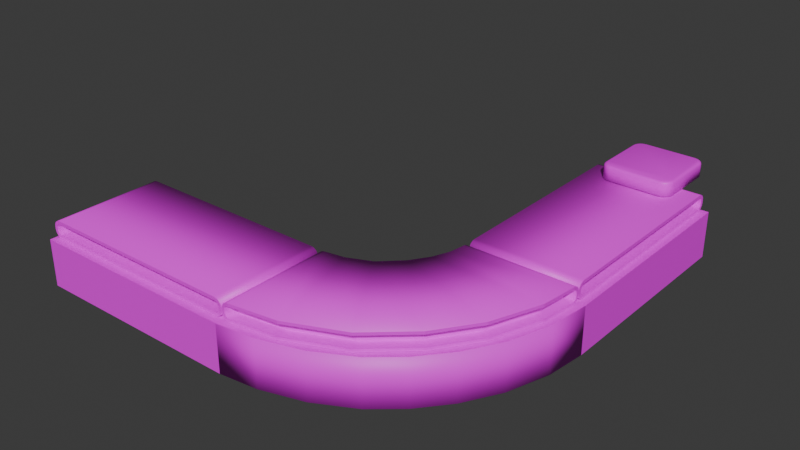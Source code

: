 # Source: color_block_arrow_blend.blend  (saved by Blender 4.3.34; exported with 4.5.12 LTS)
import bpy
from mathutils import Matrix  # noqa: F401  (used for matrix-valued properties, if any)

bpy.ops.wm.read_factory_settings(use_empty=True)
scene = bpy.context.scene
scene.name = 'Scene'

# ---- collections
col_collection = bpy.data.collections.new('Collection'); scene.collection.children.link(col_collection)

# ---- images (referenced by path relative to the original .blend; pixels are not part of the script)
import os
ASSET_DIR = os.environ.get("B2B_ASSET_DIR", "")  # directory of the original .blend (textures are referenced by path, not embedded)
HERE = os.path.dirname(os.path.abspath(__file__))  # packed textures are extracted next to this script under _unpacked/

def load_image(name, relpath, width, height, colorspace="sRGB"):
    """Load a texture the original file referenced (path relative to the .blend, or extracted next to this script)."""
    p = next((c for c in (os.path.join(HERE, relpath), os.path.join(ASSET_DIR, relpath)) if relpath and os.path.exists(c)), "")
    if p:
        img = bpy.data.images.load(p, check_existing=True)
        img.name = name
    else:  # same state as the original file: an image datablock whose file is absent (Cycles renders it pink)
        img = bpy.data.images.new(name, width, height)
        img.source = "FILE"
        img.filepath = "//" + (relpath or name)
    img.colorspace_settings.name = colorspace
    return img
img_arrowtile_basic_png = load_image('ArrowTile_Basic.png', 'ArrowTile_Basic.png', 1024, 1024, 'sRGB')
img_conveyorbelt_tex_1_png = load_image('ConveyorBelt_tex_1.png', 'ConveyorBelt_tex_1.png', 1024, 1024, 'sRGB')

# ---- materials (node trees are filled in below, after node groups)
mat_tile = bpy.data.materials.new('Tile')
mat_tile.alpha_threshold = 0.0
mat_tile.roughness = 0.5
mat_tile.line_color = (0.0, 0.0, 0.0, 1.0)
mat_conveyorbelt = bpy.data.materials.new('ConveyorBelt')

# ---- material node trees
mat_tile.use_nodes = True; mat_tile.node_tree.nodes.clear()
_N = mat_tile.node_tree.nodes; _L = mat_tile.node_tree.links
n0 = _N.new('ShaderNodeOutputMaterial'); n0.name = 'Material Output'; n0.location = (300, 300)
n1 = _N.new('ShaderNodeBsdfPrincipled'); n1.name = 'Principled BSDF'; n1.location = (10, 300)
n1.inputs[3].default_value = 1.45
n2 = _N.new('ShaderNodeTexImage'); n2.name = 'Image Texture'; n2.location = (-280, 260)
n2.image = img_arrowtile_basic_png
_L.new(n1.outputs[0], n0.inputs[0])
_L.new(n2.outputs[0], n1.inputs[0])
n0.is_active_output = True
mat_conveyorbelt.use_nodes = True; mat_conveyorbelt.node_tree.nodes.clear()
_N = mat_conveyorbelt.node_tree.nodes; _L = mat_conveyorbelt.node_tree.links
n0 = _N.new('ShaderNodeBsdfPrincipled'); n0.name = 'Principled BSDF'; n0.location = (10, 300)
n1 = _N.new('ShaderNodeOutputMaterial'); n1.name = 'Material Output'; n1.location = (300, 300)
n2 = _N.new('ShaderNodeTexImage'); n2.name = 'Image Texture'; n2.location = (-280, 260)
n2.image = img_conveyorbelt_tex_1_png
_L.new(n0.outputs[0], n1.inputs[0])
_L.new(n2.outputs[0], n0.inputs[0])
n1.is_active_output = True

# ---- world
world_world = bpy.data.worlds.new('World'); scene.world = world_world
world_world.use_nodes = True; world_world.node_tree.nodes.clear()
_N = world_world.node_tree.nodes; _L = world_world.node_tree.links
n0 = _N.new('ShaderNodeOutputWorld'); n0.name = 'World Output'; n0.location = (300, 300)
n1 = _N.new('ShaderNodeBackground'); n1.name = 'Background'; n1.location = (10, 300)
n1.inputs[0].default_value = (0.05088, 0.05088, 0.05088, 1.0)
_L.new(n1.outputs[0], n0.inputs[0])
n0.is_active_output = True
world_world.color = (0.05088, 0.05088, 0.05088)
world_world.sun_shadow_jitter_overblur = 0.0

# ---- meshes
me_arrowtile = bpy.data.meshes.new('ArrowTile')
me_arrowtile.from_pydata([(0.6937, -0.9194, 0.2335), (0.9194, -0.6937, 0.2335), (0.7675, -0.9078, 0.2335), (0.8284, -0.8767, 0.2335), (0.8767, -0.8284, 0.2335), (0.9078, -0.7675, 0.2335), (1.0, -0.7, -0.1695), (0.7, -1.0, -0.1695), (0.9853, -0.7927, -0.1695), (0.9427, -0.8763, -0.1695), (0.8763, -0.9427, -0.1695), (0.7927, -0.9853, -0.1695), (-0.9194, -0.6937, 0.2335), (-0.6937, -0.9194, 0.2335), (-0.9078, -0.7675, 0.2335), (-0.8767, -0.8284, 0.2335), (-0.8284, -0.8767, 0.2335), (-0.7675, -0.9078, 0.2335), (-0.7, -1.0, -0.1695), (-1.0, -0.7, -0.1695), (-0.7927, -0.9853, -0.1695), (-0.8763, -0.9427, -0.1695), (-0.9427, -0.8763, -0.1695), (-0.9853, -0.7927, -0.1695), (0.9194, 0.6937, 0.2335), (0.6937, 0.9194, 0.2335), (0.9078, 0.7675, 0.2335), (0.8767, 0.8284, 0.2335), (0.8284, 0.8767, 0.2335), (0.7675, 0.9078, 0.2335), (0.7, 1.0, -0.1695), (1.0, 0.7, -0.1695), (0.7927, 0.9853, -0.1695), (0.8763, 0.9427, -0.1695), (0.9427, 0.8763, -0.1695), (0.9853, 0.7927, -0.1695), (-0.6937, 0.9194, 0.2335), (-0.9194, 0.6937, 0.2335), (-0.7675, 0.9078, 0.2335), (-0.8284, 0.8767, 0.2335), (-0.8767, 0.8284, 0.2335), (-0.9078, 0.7675, 0.2335), (-1.0, 0.7, -0.1695), (-0.7, 1.0, -0.1695), (-0.9853, 0.7927, -0.1695), (-0.9427, 0.8763, -0.1695), (-0.8763, 0.9427, -0.1695), (-0.7927, 0.9853, -0.1695), (0.7927, -0.9853, 0.1695), (0.7, -1.0, 0.1695), (0.8763, -0.9427, 0.1695), (0.9427, -0.8763, 0.1695), (0.9853, -0.7927, 0.1695), (1.0, -0.7, 0.1695), (-1.0, 0.7, 0.1695), (-0.9853, 0.7927, 0.1695), (-0.9427, 0.8763, 0.1695), (-0.8763, 0.9427, 0.1695), (-0.7927, 0.9853, 0.1695), (-0.7, 1.0, 0.1695), (-0.9853, -0.7927, 0.1695), (-1.0, -0.7, 0.1695), (-0.9427, -0.8763, 0.1695), (-0.8763, -0.9427, 0.1695), (-0.7927, -0.9853, 0.1695), (-0.7, -1.0, 0.1695), (0.9853, 0.7927, 0.1695), (1.0, 0.7, 0.1695), (0.9427, 0.8763, 0.1695), (0.8763, 0.9427, 0.1695), (0.7927, 0.9853, 0.1695), (0.7, 1.0, 0.1695), (0.7962, -0.9661, 0.2015), (0.7112, -0.9795, 0.2015), (0.87, -0.9285, 0.2015), (0.9285, -0.87, 0.2015), (0.9661, -0.7962, 0.2015), (0.9795, -0.7112, 0.2015), (-0.9795, 0.7112, 0.2015), (-0.9661, 0.7962, 0.2015), (-0.9285, 0.87, 0.2015), (-0.87, 0.9285, 0.2015), (-0.7962, 0.9661, 0.2015), (-0.7112, 0.9795, 0.2015), (-0.9661, -0.7962, 0.2015), (-0.9795, -0.7112, 0.2015), (-0.9285, -0.87, 0.2015), (-0.87, -0.9285, 0.2015), (-0.7962, -0.9661, 0.2015), (-0.7112, -0.9795, 0.2015), (0.9661, 0.7962, 0.2015), (0.9795, 0.7112, 0.2015), (0.9285, 0.87, 0.2015), (0.87, 0.9285, 0.2015), (0.7962, 0.9661, 0.2015), (0.7112, 0.9795, 0.2015), (0.7882, -0.9431, 0.2194), (0.8555, -0.9089, 0.2194), (0.9089, -0.8555, 0.2194), (0.9431, -0.7882, 0.2194), (0.9557, -0.7086, 0.2194), (-0.9557, 0.7086, 0.2194), (-0.9431, -0.7882, 0.2194), (-0.9089, -0.8555, 0.2194), (-0.8555, -0.9089, 0.2194), (-0.7882, -0.9431, 0.2194), (-0.7086, -0.9557, 0.2194), (0.9431, 0.7882, 0.2194), (0.9089, 0.8555, 0.2194), (0.8555, 0.9089, 0.2194), (0.7882, 0.9431, 0.2194), (0.7086, 0.9557, 0.2194), (0.7086, -0.9557, 0.2194), (-0.9431, 0.7882, 0.2194), (-0.9089, 0.8555, 0.2194), (-0.8555, 0.9089, 0.2194), (-0.7882, 0.9431, 0.2194), (-0.7086, 0.9557, 0.2194), (-0.9557, -0.7086, 0.2194), (0.9557, 0.7086, 0.2194), (-1.907e-07, 1.0, 0.1695), (-1.285e-07, 0.9795, 0.2015), (-1.206e-07, 0.9194, 0.2335), (-1.253e-07, 0.9557, 0.2194), (-7.153e-08, 1.0, -0.1695)], [], [(30, 32, 33, 34, 35, 31, 6, 8, 9, 10, 11, 7, 18, 20, 21, 22, 23, 19, 42, 44, 45, 46, 47, 43, 124), (43, 59, 120, 124), (19, 61, 54, 42), (0, 2, 3, 4, 5, 1, 24, 26, 27, 28, 29, 25, 122, 36, 38, 39, 40, 41, 37, 12, 14, 15, 16, 17, 13), (7, 49, 65, 18), (49, 7, 11, 48), (48, 11, 10, 50), (50, 10, 9, 51), (51, 9, 8, 52), (52, 8, 6, 53), (42, 54, 55, 44), (44, 55, 56, 45), (45, 56, 57, 46), (46, 57, 58, 47), (47, 58, 59, 43), (61, 19, 23, 60), (60, 23, 22, 62), (62, 22, 21, 63), (63, 21, 20, 64), (64, 20, 18, 65), (67, 31, 35, 66), (66, 35, 34, 68), (68, 34, 33, 69), (69, 33, 32, 70), (70, 32, 30, 71), (31, 67, 53, 6), (72, 73, 49, 48), (74, 72, 48, 50), (75, 74, 50, 51), (76, 75, 51, 52), (77, 76, 52, 53), (78, 79, 55, 54), (79, 80, 56, 55), (80, 81, 57, 56), (81, 82, 58, 57), (82, 83, 59, 58), (84, 85, 61, 60), (86, 84, 60, 62), (87, 86, 62, 63), (88, 87, 63, 64), (89, 88, 64, 65), (90, 91, 67, 66), (92, 90, 66, 68), (93, 92, 68, 69), (94, 93, 69, 70), (95, 94, 70, 71), (91, 77, 53, 67), (73, 89, 65, 49), (83, 121, 120, 59), (85, 78, 54, 61), (118, 101, 78, 85), (117, 123, 121, 83), (112, 106, 89, 73), (119, 100, 77, 91), (111, 110, 94, 95), (110, 109, 93, 94), (109, 108, 92, 93), (108, 107, 90, 92), (107, 119, 91, 90), (106, 105, 88, 89), (105, 104, 87, 88), (104, 103, 86, 87), (103, 102, 84, 86), (102, 118, 85, 84), (116, 117, 83, 82), (115, 116, 82, 81), (114, 115, 81, 80), (113, 114, 80, 79), (101, 113, 79, 78), (100, 99, 76, 77), (99, 98, 75, 76), (98, 97, 74, 75), (97, 96, 72, 74), (96, 112, 73, 72), (2, 0, 112, 96), (3, 2, 96, 97), (4, 3, 97, 98), (5, 4, 98, 99), (1, 5, 99, 100), (37, 41, 113, 101), (41, 40, 114, 113), (40, 39, 115, 114), (39, 38, 116, 115), (38, 36, 117, 116), (14, 12, 118, 102), (15, 14, 102, 103), (16, 15, 103, 104), (17, 16, 104, 105), (13, 17, 105, 106), (26, 24, 119, 107), (27, 26, 107, 108), (28, 27, 108, 109), (29, 28, 109, 110), (25, 29, 110, 111), (24, 1, 100, 119), (0, 13, 106, 112), (36, 122, 123, 117), (12, 37, 101, 118), (120, 121, 95, 71), (121, 123, 111, 95), (124, 120, 71, 30), (123, 122, 25, 111)])
me_arrowtile.polygons.foreach_set('use_smooth', [0, 1, 1, 1, 1, 1, 1, 1, 1, 1, 1, 1, 1, 1, 1, 1, 1, 1, 1, 1, 1, 1, 1, 1, 1, 1, 1, 1, 1, 1, 1, 1, 1, 1, 1, 1, 1, 1, 1, 1, 1, 1, 1, 1, 1, 1, 1, 1, 1, 1, 1, 1, 1, 1, 1, 1, 1, 1, 1, 1, 1, 1, 1, 1, 1, 1, 1, 1, 1, 1, 1, 1, 1, 1, 1, 1, 1, 1, 1, 1, 1, 1, 1, 1, 1, 1, 1, 1, 1, 1, 1, 1, 1, 1, 1, 1, 1, 1, 1, 1, 1, 1])
_uv = me_arrowtile.uv_layers.new(name='UVMap')
_uv.uv.foreach_set('vector', [0.5334, 0.8829, 0.5383, 0.8837, 0.5428, 0.8859, 0.5463, 0.8894, 0.5485, 0.8939, 0.5493, 0.8988, 0.5493, 0.9728, 0.5485, 0.9777, 0.5463, 0.9821, 0.5428, 0.9856, 0.5383, 0.9879, 0.5334, 0.9887, 0.4594, 0.9887, 0.4545, 0.9879, 0.4501, 0.9856, 0.4466, 0.9821, 0.4443, 0.9777, 0.4435, 0.9728, 0.4435, 0.8988, 0.4443, 0.8939, 0.4466, 0.8894, 0.4501, 0.8859, 0.4545, 0.8837, 0.4594, 0.8829, 0.4964, 0.8829, 0.01111, 0.788, 0.1083, 0.788, 0.1083, 0.9886, 0.01111, 0.9886, 0.01111, 0.2523, 0.1083, 0.2523, 0.1083, 0.6535, 0.01111, 0.6535, 0.7578, 0.1582, 0.7853, 0.1626, 0.8079, 0.1741, 0.8259, 0.1921, 0.8374, 0.2147, 0.8418, 0.2422, 0.8418, 0.7578, 0.8374, 0.7853, 0.8259, 0.8079, 0.8079, 0.8259, 0.7853, 0.8374, 0.7578, 0.8418, 0.5, 0.8418, 0.2422, 0.8418, 0.2147, 0.8374, 0.1921, 0.8259, 0.1741, 0.8079, 0.1626, 0.7853, 0.1582, 0.7578, 0.1582, 0.2422, 0.1626, 0.2147, 0.1741, 0.1921, 0.1921, 0.1741, 0.2147, 0.1626, 0.2422, 0.1582, 0.7592, 0.0008046, 0.7592, 0.1205, 0.2353, 0.1205, 0.2353, 0.0008044, 0.7592, 0.1205, 0.7592, 0.0008046, 0.7943, 0.0008046, 0.7943, 0.1205, 0.7943, 0.1205, 0.7943, 0.0008046, 0.8294, 0.0008046, 0.8294, 0.1205, 0.8294, 0.1205, 0.8294, 0.0008046, 0.8645, 0.0008046, 0.8645, 0.1205, 0.8645, 0.1205, 0.8645, 0.0008046, 0.8997, 0.0008046, 0.8997, 0.1205, 0.8997, 0.1205, 0.8997, 0.0008046, 0.9348, 0.0008046, 0.9348, 0.1205, 0.01111, 0.6535, 0.1083, 0.6535, 0.1083, 0.6804, 0.01111, 0.6804, 0.01111, 0.6804, 0.1083, 0.6804, 0.1083, 0.7073, 0.01111, 0.7073, 0.01111, 0.7073, 0.1083, 0.7073, 0.1083, 0.7342, 0.01111, 0.7342, 0.01111, 0.7342, 0.1083, 0.7342, 0.1083, 0.7611, 0.01111, 0.7611, 0.01111, 0.7611, 0.1083, 0.7611, 0.1083, 0.788, 0.01111, 0.788, 0.05972, 0.1205, 0.05972, 0.0008044, 0.09484, 0.0008044, 0.09484, 0.1205, 0.09484, 0.1205, 0.09484, 0.0008044, 0.13, 0.0008044, 0.13, 0.1205, 0.13, 0.1205, 0.13, 0.0008044, 0.1651, 0.0008044, 0.1651, 0.1205, 0.1651, 0.1205, 0.1651, 0.0008044, 0.2002, 0.0008044, 0.2002, 0.1205, 0.2002, 0.1205, 0.2002, 0.0008044, 0.2353, 0.0008044, 0.2353, 0.1205, 0.8871, 0.6549, 0.9836, 0.6549, 0.9836, 0.6816, 0.8871, 0.6816, 0.8871, 0.6816, 0.9836, 0.6816, 0.9836, 0.7083, 0.8871, 0.7083, 0.8871, 0.7083, 0.9836, 0.7083, 0.9836, 0.735, 0.8871, 0.735, 0.8871, 0.735, 0.9836, 0.735, 0.9836, 0.7617, 0.8871, 0.7617, 0.8871, 0.7617, 0.9836, 0.7617, 0.9836, 0.7884, 0.8871, 0.7884, 0.9836, 0.6549, 0.8871, 0.6549, 0.8871, 0.2567, 0.9836, 0.2567, 0.7959, 0.1409, 0.7644, 0.1359, 0.7602, 0.1283, 0.7946, 0.1338, 0.8234, 0.1549, 0.7959, 0.1409, 0.7946, 0.1338, 0.8257, 0.1496, 0.8451, 0.1766, 0.8234, 0.1549, 0.8257, 0.1496, 0.8504, 0.1743, 0.8591, 0.2041, 0.8451, 0.1766, 0.8504, 0.1743, 0.8662, 0.2054, 0.8641, 0.2356, 0.8591, 0.2041, 0.8662, 0.2054, 0.8717, 0.2398, 0.1359, 0.7644, 0.1409, 0.7959, 0.1338, 0.7946, 0.1283, 0.7602, 0.1409, 0.7959, 0.1549, 0.8234, 0.1496, 0.8257, 0.1338, 0.7946, 0.1549, 0.8234, 0.1766, 0.8451, 0.1743, 0.8504, 0.1496, 0.8257, 0.1766, 0.8451, 0.2041, 0.8591, 0.2054, 0.8662, 0.1743, 0.8504, 0.2041, 0.8591, 0.2356, 0.8641, 0.2398, 0.8717, 0.2054, 0.8662, 0.1409, 0.2041, 0.1359, 0.2356, 0.1283, 0.2398, 0.1338, 0.2054, 0.1549, 0.1766, 0.1409, 0.2041, 0.1338, 0.2054, 0.1496, 0.1743, 0.1766, 0.1549, 0.1549, 0.1766, 0.1496, 0.1743, 0.1743, 0.1496, 0.2041, 0.1409, 0.1766, 0.1549, 0.1743, 0.1496, 0.2054, 0.1338, 0.2356, 0.1359, 0.2041, 0.1409, 0.2054, 0.1338, 0.2398, 0.1283, 0.8591, 0.7959, 0.8641, 0.7644, 0.8717, 0.7602, 0.8662, 0.7946, 0.8451, 0.8234, 0.8591, 0.7959, 0.8662, 0.7946, 0.8504, 0.8257, 0.8234, 0.8451, 0.8451, 0.8234, 0.8504, 0.8257, 0.8257, 0.8504, 0.7959, 0.8591, 0.8234, 0.8451, 0.8257, 0.8504, 0.7946, 0.8662, 0.7644, 0.8641, 0.7959, 0.8591, 0.7946, 0.8662, 0.7602, 0.8717, 0.8641, 0.7644, 0.8641, 0.2356, 0.8717, 0.2398, 0.8717, 0.7602, 0.7644, 0.1359, 0.2356, 0.1359, 0.2398, 0.1283, 0.7602, 0.1283, 0.2356, 0.8641, 0.5, 0.8641, 0.5, 0.8717, 0.2398, 0.8717, 0.1359, 0.2356, 0.1359, 0.7644, 0.1283, 0.7602, 0.1283, 0.2398, 0.1448, 0.2366, 0.1448, 0.7634, 0.1359, 0.7644, 0.1359, 0.2356, 0.2366, 0.8552, 0.5, 0.8552, 0.5, 0.8641, 0.2356, 0.8641, 0.7634, 0.1448, 0.2366, 0.1448, 0.2356, 0.1359, 0.7644, 0.1359, 0.8552, 0.7634, 0.8552, 0.2366, 0.8641, 0.2356, 0.8641, 0.7644, 0.7634, 0.8552, 0.793, 0.8506, 0.7959, 0.8591, 0.7644, 0.8641, 0.793, 0.8506, 0.818, 0.8378, 0.8234, 0.8451, 0.7959, 0.8591, 0.818, 0.8378, 0.8378, 0.818, 0.8451, 0.8234, 0.8234, 0.8451, 0.8378, 0.818, 0.8506, 0.793, 0.8591, 0.7959, 0.8451, 0.8234, 0.8506, 0.793, 0.8552, 0.7634, 0.8641, 0.7644, 0.8591, 0.7959, 0.2366, 0.1448, 0.207, 0.1494, 0.2041, 0.1409, 0.2356, 0.1359, 0.207, 0.1494, 0.182, 0.1622, 0.1766, 0.1549, 0.2041, 0.1409, 0.182, 0.1622, 0.1622, 0.182, 0.1549, 0.1766, 0.1766, 0.1549, 0.1622, 0.182, 0.1494, 0.207, 0.1409, 0.2041, 0.1549, 0.1766, 0.1494, 0.207, 0.1448, 0.2366, 0.1359, 0.2356, 0.1409, 0.2041, 0.207, 0.8506, 0.2366, 0.8552, 0.2356, 0.8641, 0.2041, 0.8591, 0.182, 0.8378, 0.207, 0.8506, 0.2041, 0.8591, 0.1766, 0.8451, 0.1622, 0.818, 0.182, 0.8378, 0.1766, 0.8451, 0.1549, 0.8234, 0.1494, 0.793, 0.1622, 0.818, 0.1549, 0.8234, 0.1409, 0.7959, 0.1448, 0.7634, 0.1494, 0.793, 0.1409, 0.7959, 0.1359, 0.7644, 0.8552, 0.2366, 0.8506, 0.207, 0.8591, 0.2041, 0.8641, 0.2356, 0.8506, 0.207, 0.8378, 0.182, 0.8451, 0.1766, 0.8591, 0.2041, 0.8378, 0.182, 0.818, 0.1622, 0.8234, 0.1549, 0.8451, 0.1766, 0.818, 0.1622, 0.793, 0.1494, 0.7959, 0.1409, 0.8234, 0.1549, 0.793, 0.1494, 0.7634, 0.1448, 0.7644, 0.1359, 0.7959, 0.1409, 0.7853, 0.1626, 0.7578, 0.1582, 0.7634, 0.1448, 0.793, 0.1494, 0.8079, 0.1741, 0.7853, 0.1626, 0.793, 0.1494, 0.818, 0.1622, 0.8259, 0.1921, 0.8079, 0.1741, 0.818, 0.1622, 0.8378, 0.182, 0.8374, 0.2147, 0.8259, 0.1921, 0.8378, 0.182, 0.8506, 0.207, 0.8418, 0.2422, 0.8374, 0.2147, 0.8506, 0.207, 0.8552, 0.2366, 0.1582, 0.7578, 0.1626, 0.7853, 0.1494, 0.793, 0.1448, 0.7634, 0.1626, 0.7853, 0.1741, 0.8079, 0.1622, 0.818, 0.1494, 0.793, 0.1741, 0.8079, 0.1921, 0.8259, 0.182, 0.8378, 0.1622, 0.818, 0.1921, 0.8259, 0.2147, 0.8374, 0.207, 0.8506, 0.182, 0.8378, 0.2147, 0.8374, 0.2422, 0.8418, 0.2366, 0.8552, 0.207, 0.8506, 0.1626, 0.2147, 0.1582, 0.2422, 0.1448, 0.2366, 0.1494, 0.207, 0.1741, 0.1921, 0.1626, 0.2147, 0.1494, 0.207, 0.1622, 0.182, 0.1921, 0.1741, 0.1741, 0.1921, 0.1622, 0.182, 0.182, 0.1622, 0.2147, 0.1626, 0.1921, 0.1741, 0.182, 0.1622, 0.207, 0.1494, 0.2422, 0.1582, 0.2147, 0.1626, 0.207, 0.1494, 0.2366, 0.1448, 0.8374, 0.7853, 0.8418, 0.7578, 0.8552, 0.7634, 0.8506, 0.793, 0.8259, 0.8079, 0.8374, 0.7853, 0.8506, 0.793, 0.8378, 0.818, 0.8079, 0.8259, 0.8259, 0.8079, 0.8378, 0.818, 0.818, 0.8378, 0.7853, 0.8374, 0.8079, 0.8259, 0.818, 0.8378, 0.793, 0.8506, 0.7578, 0.8418, 0.7853, 0.8374, 0.793, 0.8506, 0.7634, 0.8552, 0.8418, 0.7578, 0.8418, 0.2422, 0.8552, 0.2366, 0.8552, 0.7634, 0.7578, 0.1582, 0.2422, 0.1582, 0.2366, 0.1448, 0.7634, 0.1448, 0.2422, 0.8418, 0.5, 0.8418, 0.5, 0.8552, 0.2366, 0.8552, 0.1582, 0.2422, 0.1582, 0.7578, 0.1448, 0.7634, 0.1448, 0.2366, 0.5, 0.8717, 0.5, 0.8641, 0.7644, 0.8641, 0.7602, 0.8717, 0.5, 0.8641, 0.5, 0.8552, 0.7634, 0.8552, 0.7644, 0.8641, 0.9836, 0.9875, 0.8871, 0.9875, 0.8871, 0.7884, 0.9836, 0.7884, 0.5, 0.8552, 0.5, 0.8418, 0.7578, 0.8418, 0.7634, 0.8552])
me_arrowtile.materials.append(mat_tile)
me_arrowtile.use_mirror_vertex_groups = False
me_arrowtile.update()
me_conveyorbelt_straight = bpy.data.meshes.new('ConveyorBelt_Straight')
me_conveyorbelt_straight.from_pydata([(-1.5, -6.0, -2.0), (-1.5, 0.0, -2.0), (1.5, -6.0, -2.0), (1.5, 0.0, -2.0), (-1.5, -6.0, -0.7), (-1.5, 0.0, -0.7), (1.5, 0.0, -0.7), (1.5, -6.0, -0.7), (-1.698, 0.0, -2.0), (-1.698, -6.0, -2.0), (-1.698, 0.0, -0.7), (1.698, 0.0, -0.7), (1.698, 0.0, -2.0), (1.698, -6.0, -2.0), (1.698, -6.0, -0.7), (-1.698, -6.0, -0.7), (-1.5, -5.909, -0.4272), (-1.5, -5.782, -0.3008), (-1.5, -5.898, -0.374), (-1.5, -5.873, -0.3364), (-1.5, -5.836, -0.3114), (-1.5, -0.2175, -0.3008), (-1.5, -0.09112, -0.4272), (-1.5, -0.1643, -0.3114), (-1.5, -0.1268, -0.3364), (-1.5, -0.1017, -0.374), (1.5, -5.782, -0.3008), (1.5, -5.909, -0.4272), (1.5, -5.836, -0.3114), (1.5, -5.873, -0.3364), (1.5, -5.898, -0.374), (1.5, -0.09112, -0.4272), (1.5, -0.2175, -0.3008), (1.5, -0.1017, -0.374), (1.5, -0.1268, -0.3364), (1.5, -0.1643, -0.3114), (-1.5, -5.782, -0.5985), (-1.5, -5.909, -0.4721), (-1.5, -5.836, -0.5879), (-1.5, -5.873, -0.5629), (-1.5, -5.898, -0.5253), (-1.5, -0.09112, -0.4721), (-1.5, -0.2175, -0.5985), (-1.5, -0.1017, -0.5253), (-1.5, -0.1268, -0.5629), (-1.5, -0.1643, -0.5879), (1.5, -0.2175, -0.5985), (1.5, -0.09112, -0.4721), (1.5, -0.1643, -0.5879), (1.5, -0.1268, -0.5629), (1.5, -0.1017, -0.5253), (1.5, -5.909, -0.4721), (1.5, -5.782, -0.5985), (1.5, -5.898, -0.5253), (1.5, -5.873, -0.5629), (1.5, -5.836, -0.5879), (1.5, -5.984, -0.5609), (1.5, -6.0, -0.4811), (-1.5, -6.0, -0.4811), (-1.5, -5.984, -0.5609), (1.5, -5.939, -0.6286), (-1.5, -5.939, -0.6286), (1.5, -5.871, -0.6738), (-1.5, -5.871, -0.6738), (1.5, -5.791, -0.6896), (-1.5, -5.791, -0.6896), (-1.5, -0.1288, -0.2255), (-1.5, -0.2086, -0.2097), (1.5, -0.2086, -0.2097), (1.5, -0.1288, -0.2255), (-1.5, -0.06109, -0.2707), (1.5, -0.06109, -0.2707), (-1.5, -0.01588, -0.3384), (1.5, -0.01588, -0.3384), (-1.5, 0.0, -0.4182), (1.5, 0.0, -0.4182), (1.5, -5.871, -0.2255), (1.5, -5.791, -0.2097), (-1.5, -5.791, -0.2097), (-1.5, -5.871, -0.2255), (1.5, -5.939, -0.2707), (-1.5, -5.939, -0.2707), (1.5, -5.984, -0.3384), (-1.5, -5.984, -0.3384), (1.5, -6.0, -0.4182), (-1.5, -6.0, -0.4182), (-1.5, -0.01588, -0.5609), (-1.5, 0.0, -0.4811), (1.5, 0.0, -0.4811), (1.5, -0.01588, -0.5609), (-1.5, -0.06109, -0.6286), (1.5, -0.06109, -0.6286), (-1.5, -0.1288, -0.6738), (1.5, -0.1288, -0.6738), (-1.5, -0.2086, -0.6896), (1.5, -0.2086, -0.6896), (1.174, -5.898, -0.5253), (1.174, -5.909, -0.4721), (-1.174, -5.909, -0.4721), (-1.174, -5.898, -0.5253), (1.174, -5.873, -0.5629), (-1.174, -5.873, -0.5629), (1.174, -5.836, -0.5879), (-1.174, -5.836, -0.5879), (1.174, -5.782, -0.5985), (-1.174, -5.782, -0.5985), (-1.174, -0.1643, -0.3114), (-1.174, -0.2175, -0.3008), (1.174, -0.2175, -0.3008), (1.174, -0.1643, -0.3114), (-1.174, -0.1268, -0.3364), (1.174, -0.1268, -0.3364), (-1.174, -0.1017, -0.374), (1.174, -0.1017, -0.374), (-1.174, -0.09112, -0.4272), (1.174, -0.09112, -0.4272), (1.174, -5.836, -0.3114), (1.174, -5.782, -0.3008), (-1.174, -5.782, -0.3008), (-1.174, -5.836, -0.3114), (1.174, -5.873, -0.3364), (-1.174, -5.873, -0.3364), (1.174, -5.898, -0.374), (-1.174, -5.898, -0.374), (1.174, -5.909, -0.4272), (-1.174, -5.909, -0.4272), (-1.174, -0.1017, -0.5253), (-1.174, -0.09112, -0.4721), (1.174, -0.09112, -0.4721), (1.174, -0.1017, -0.5253), (-1.174, -0.1268, -0.5629), (1.174, -0.1268, -0.5629), (-1.174, -0.1643, -0.5879), (1.174, -0.1643, -0.5879), (-1.174, -0.2175, -0.5985), (1.174, -0.2175, -0.5985)], [], [(17, 21, 107, 118), (75, 88, 87, 74), (7, 6, 5, 4), (1, 3, 2, 0), (85, 58, 57, 84), (2, 7, 4, 0), (6, 7, 14, 11), (1, 5, 6, 3), (4, 5, 10, 15), (12, 11, 14, 13), (9, 15, 10, 8), (3, 6, 11, 12), (1, 0, 9, 8), (7, 2, 13, 14), (2, 3, 12, 13), (5, 1, 8, 10), (0, 4, 15, 9), (55, 52, 104, 102), (95, 64, 65, 94), (57, 58, 59, 56), (56, 59, 61, 60), (60, 61, 63, 62), (62, 63, 65, 64), (67, 68, 69, 66), (66, 69, 71, 70), (70, 71, 73, 72), (72, 73, 75, 74), (77, 78, 79, 76), (76, 79, 81, 80), (80, 81, 83, 82), (82, 83, 85, 84), (87, 88, 89, 86), (86, 89, 91, 90), (90, 91, 93, 92), (92, 93, 95, 94), (68, 67, 78, 77), (53, 51, 57, 56), (37, 40, 59, 58), (54, 53, 56, 60), (40, 39, 61, 59), (55, 54, 60, 62), (39, 38, 63, 61), (52, 55, 62, 64), (38, 36, 65, 63), (23, 21, 67, 66), (32, 35, 69, 68), (24, 23, 66, 70), (35, 34, 71, 69), (25, 24, 70, 72), (34, 33, 73, 71), (22, 25, 72, 74), (33, 31, 75, 73), (28, 26, 77, 76), (17, 20, 79, 78), (29, 28, 76, 80), (20, 19, 81, 79), (30, 29, 80, 82), (19, 18, 83, 81), (27, 30, 82, 84), (18, 16, 85, 83), (43, 41, 87, 86), (47, 50, 89, 88), (44, 43, 86, 90), (50, 49, 91, 89), (45, 44, 90, 92), (49, 48, 93, 91), (42, 45, 92, 94), (48, 46, 95, 93), (26, 32, 68, 77), (21, 17, 78, 67), (16, 37, 58, 85), (51, 27, 84, 57), (41, 22, 74, 87), (36, 42, 94, 65), (31, 47, 88, 75), (46, 52, 64, 95), (107, 106, 110, 112, 114, 127, 126, 130, 132, 134, 105, 103, 101, 99, 98, 125, 123, 121, 119, 118), (117, 116, 120, 122, 124, 97, 96, 100, 102, 104, 135, 133, 131, 129, 128, 115, 113, 111, 109, 108), (29, 30, 122, 120), (36, 38, 103, 105), (37, 16, 125, 98), (18, 19, 121, 123), (21, 23, 106, 107), (27, 51, 97, 124), (30, 27, 124, 122), (35, 32, 108, 109), (22, 41, 127, 114), (16, 18, 123, 125), (23, 24, 110, 106), (42, 36, 105, 134), (41, 43, 126, 127), (34, 35, 109, 111), (47, 31, 115, 128), (50, 47, 128, 129), (24, 25, 112, 110), (52, 46, 135, 104), (43, 44, 130, 126), (33, 34, 111, 113), (51, 53, 96, 97), (49, 50, 129, 131), (25, 22, 114, 112), (40, 37, 98, 99), (44, 45, 132, 130), (31, 33, 113, 115), (53, 54, 100, 96), (48, 49, 131, 133), (26, 28, 116, 117), (39, 40, 99, 101), (45, 42, 134, 132), (20, 17, 118, 119), (54, 55, 102, 100), (46, 48, 133, 135), (28, 29, 120, 116), (38, 39, 101, 103), (32, 26, 117, 108), (19, 20, 119, 121)])
me_conveyorbelt_straight.polygons.foreach_set('use_smooth', [0, 1, 0, 0, 1, 0, 0, 0, 0, 0, 0, 0, 0, 0, 0, 0, 0, 0, 1, 1, 1, 1, 1, 1, 1, 1, 1, 1, 1, 1, 1, 1, 1, 1, 1, 1, 0, 0, 0, 0, 0, 0, 0, 0, 0, 0, 0, 0, 0, 0, 0, 0, 0, 0, 0, 0, 0, 0, 0, 0, 0, 0, 0, 0, 0, 0, 0, 0, 0, 0, 0, 0, 0, 0, 0, 0, 0, 0, 0, 0, 0, 0, 0, 0, 0, 0, 0, 0, 0, 0, 0, 0, 0, 0, 0, 0, 0, 0, 0, 0, 0, 0, 0, 0, 0, 0, 0, 0, 0, 0, 0, 0, 0, 0, 0, 0])
_uv = me_conveyorbelt_straight.uv_layers.new(name='UVMap')
_uv.uv.foreach_set('vector', [0.4114, 0.9592, 0.9524, 0.9592, 0.9524, 0.9592, 0.4114, 0.9592, 0.3686, 0.9987, 0.3686, 0.9987, 0.005161, 0.9987, 0.005161, 0.9987, 0.4103, 0.8752, 0.4103, 0.3719, 0.7123, 0.3719, 0.7123, 0.8752, 0.9039, 0.7471, 0.9845, 0.7471, 0.9845, 0.8814, 0.9039, 0.8814, 0.005161, 0.002494, 0.005161, 0.002494, 0.3686, 0.002494, 0.3686, 0.002494, 0.8022, 0.3763, 0.9332, 0.3763, 0.9332, 0.6786, 0.8022, 0.6786, 0.4103, 0.3719, 0.4103, 0.8752, 0.3904, 0.8752, 0.3904, 0.3719, 0.8022, 0.6786, 0.9332, 0.6786, 0.9332, 0.3763, 0.8022, 0.3763, 0.7123, 0.8752, 0.7123, 0.3719, 0.7322, 0.3719, 0.7322, 0.8752, 0.9842, 0.01796, 0.9842, 0.2955, 0.3931, 0.2955, 0.3931, 0.01796, 0.9842, 0.01796, 0.9842, 0.2955, 0.3931, 0.2955, 0.3931, 0.01796, 0.8022, 0.3763, 0.9332, 0.3763, 0.9332, 0.3564, 0.8022, 0.3564, 0.9039, 0.7471, 0.9039, 0.8814, 0.8986, 0.8814, 0.8986, 0.7471, 0.9332, 0.3763, 0.8022, 0.3763, 0.8022, 0.3564, 0.9332, 0.3564, 0.9845, 0.8814, 0.9845, 0.7471, 0.9898, 0.7471, 0.9898, 0.8814, 0.9332, 0.6786, 0.8022, 0.6786, 0.8022, 0.6986, 0.9332, 0.6986, 0.8022, 0.6786, 0.9332, 0.6786, 0.9332, 0.6986, 0.8022, 0.6986, 0.00765, 0.839, 0.00765, 0.8328, 0.04579, 0.8328, 0.04579, 0.839, 0.3686, 0.9735, 0.3686, 0.02776, 0.005161, 0.02776, 0.005161, 0.9735, 0.3686, 0.002494, 0.005161, 0.002494, 0.005161, 0.004418, 0.3686, 0.004418, 0.3686, 0.004418, 0.005161, 0.004418, 0.005161, 0.009895, 0.3686, 0.009895, 0.3686, 0.009895, 0.005161, 0.009895, 0.005161, 0.01809, 0.3686, 0.01809, 0.3686, 0.01809, 0.005161, 0.01809, 0.005161, 0.02776, 0.3686, 0.02776, 0.005161, 0.9735, 0.3686, 0.9735, 0.3686, 0.9831, 0.005161, 0.9831, 0.005161, 0.9831, 0.3686, 0.9831, 0.3686, 0.9913, 0.005161, 0.9913, 0.005161, 0.9913, 0.3686, 0.9913, 0.3686, 0.9968, 0.005161, 0.9968, 0.005161, 0.9968, 0.3686, 0.9968, 0.3686, 0.9987, 0.005161, 0.9987, 0.3686, 0.02776, 0.005161, 0.02776, 0.005161, 0.01809, 0.3686, 0.01809, 0.3686, 0.01809, 0.005161, 0.01809, 0.005161, 0.009895, 0.3686, 0.009895, 0.3686, 0.009895, 0.005161, 0.009895, 0.005161, 0.004418, 0.3686, 0.004418, 0.3686, 0.004418, 0.005161, 0.004418, 0.005161, 0.002494, 0.3686, 0.002494, 0.005161, 0.9987, 0.3686, 0.9987, 0.3686, 0.9968, 0.005161, 0.9968, 0.005161, 0.9968, 0.3686, 0.9968, 0.3686, 0.9913, 0.005161, 0.9913, 0.005161, 0.9913, 0.3686, 0.9913, 0.3686, 0.9831, 0.005161, 0.9831, 0.005161, 0.9831, 0.3686, 0.9831, 0.3686, 0.9735, 0.005161, 0.9735, 0.3686, 0.9735, 0.005161, 0.9735, 0.005161, 0.02776, 0.3686, 0.02776, 0.3976, 0.9326, 0.3964, 0.9389, 0.3856, 0.9379, 0.3875, 0.9284, 0.3964, 0.9389, 0.3976, 0.9326, 0.3875, 0.9284, 0.3856, 0.9379, 0.4006, 0.9282, 0.3976, 0.9326, 0.3875, 0.9284, 0.3928, 0.9204, 0.3976, 0.9326, 0.4006, 0.9282, 0.3928, 0.9204, 0.3875, 0.9284, 0.4051, 0.9252, 0.4006, 0.9282, 0.3928, 0.9204, 0.4008, 0.915, 0.4006, 0.9282, 0.4051, 0.9252, 0.4008, 0.915, 0.3928, 0.9204, 0.4114, 0.924, 0.4051, 0.9252, 0.4008, 0.915, 0.4103, 0.9132, 0.4051, 0.9252, 0.4114, 0.924, 0.4103, 0.9132, 0.4008, 0.915, 0.9587, 0.958, 0.9524, 0.9592, 0.9535, 0.97, 0.9629, 0.9682, 0.9524, 0.9592, 0.9587, 0.958, 0.9629, 0.9682, 0.9535, 0.97, 0.9632, 0.955, 0.9587, 0.958, 0.9629, 0.9682, 0.971, 0.9628, 0.9587, 0.958, 0.9632, 0.955, 0.971, 0.9628, 0.9629, 0.9682, 0.9662, 0.9506, 0.9632, 0.955, 0.971, 0.9628, 0.9763, 0.9548, 0.9632, 0.955, 0.9662, 0.9506, 0.9763, 0.9548, 0.971, 0.9628, 0.9674, 0.9443, 0.9662, 0.9506, 0.9763, 0.9548, 0.9782, 0.9453, 0.9662, 0.9506, 0.9674, 0.9443, 0.9782, 0.9453, 0.9763, 0.9548, 0.4051, 0.958, 0.4114, 0.9592, 0.4103, 0.97, 0.4008, 0.9682, 0.4114, 0.9592, 0.4051, 0.958, 0.4008, 0.9682, 0.4103, 0.97, 0.4006, 0.955, 0.4051, 0.958, 0.4008, 0.9682, 0.3928, 0.9628, 0.4051, 0.958, 0.4006, 0.955, 0.3928, 0.9628, 0.4008, 0.9682, 0.3976, 0.9506, 0.4006, 0.955, 0.3928, 0.9628, 0.3875, 0.9548, 0.4006, 0.955, 0.3976, 0.9506, 0.3875, 0.9548, 0.3928, 0.9628, 0.3964, 0.9443, 0.3976, 0.9506, 0.3875, 0.9548, 0.3856, 0.9453, 0.3976, 0.9506, 0.3964, 0.9443, 0.3856, 0.9453, 0.3875, 0.9548, 0.9662, 0.9326, 0.9674, 0.9389, 0.9782, 0.9379, 0.9763, 0.9284, 0.9674, 0.9389, 0.9662, 0.9326, 0.9763, 0.9284, 0.9782, 0.9379, 0.9632, 0.9282, 0.9662, 0.9326, 0.9763, 0.9284, 0.971, 0.9204, 0.9662, 0.9326, 0.9632, 0.9282, 0.971, 0.9204, 0.9763, 0.9284, 0.9587, 0.9252, 0.9632, 0.9282, 0.971, 0.9204, 0.9629, 0.915, 0.9632, 0.9282, 0.9587, 0.9252, 0.9629, 0.915, 0.971, 0.9204, 0.9524, 0.924, 0.9587, 0.9252, 0.9629, 0.915, 0.9535, 0.9132, 0.9587, 0.9252, 0.9524, 0.924, 0.9535, 0.9132, 0.9629, 0.915, 0.4114, 0.9592, 0.9524, 0.9592, 0.9535, 0.97, 0.4103, 0.97, 0.9524, 0.9592, 0.4114, 0.9592, 0.4103, 0.97, 0.9535, 0.97, 0.3964, 0.9443, 0.3964, 0.9389, 0.3856, 0.9379, 0.3856, 0.9453, 0.3964, 0.9389, 0.3964, 0.9443, 0.3856, 0.9453, 0.3856, 0.9379, 0.9674, 0.9389, 0.9674, 0.9443, 0.9782, 0.9453, 0.9782, 0.9379, 0.4114, 0.924, 0.9524, 0.924, 0.9535, 0.9132, 0.4103, 0.9132, 0.9674, 0.9443, 0.9674, 0.9389, 0.9782, 0.9379, 0.9782, 0.9453, 0.9524, 0.924, 0.4114, 0.924, 0.4103, 0.9132, 0.9535, 0.9132, 0.9524, 0.9592, 0.9587, 0.958, 0.9632, 0.955, 0.9662, 0.9506, 0.9674, 0.9443, 0.9674, 0.9389, 0.9662, 0.9326, 0.9632, 0.9282, 0.9587, 0.9252, 0.9524, 0.924, 0.4114, 0.924, 0.4051, 0.9252, 0.4006, 0.9282, 0.3976, 0.9326, 0.3964, 0.9389, 0.3964, 0.9443, 0.3976, 0.9506, 0.4006, 0.955, 0.4051, 0.958, 0.4114, 0.9592, 0.4114, 0.9592, 0.4051, 0.958, 0.4006, 0.955, 0.3976, 0.9506, 0.3964, 0.9443, 0.3964, 0.9389, 0.3976, 0.9326, 0.4006, 0.9282, 0.4051, 0.9252, 0.4114, 0.924, 0.9524, 0.924, 0.9587, 0.9252, 0.9632, 0.9282, 0.9662, 0.9326, 0.9674, 0.9389, 0.9674, 0.9443, 0.9662, 0.9506, 0.9632, 0.955, 0.9587, 0.958, 0.9524, 0.9592, 0.4006, 0.955, 0.3976, 0.9506, 0.3976, 0.9506, 0.4006, 0.955, 0.3588, 0.8328, 0.3588, 0.839, 0.3207, 0.839, 0.3207, 0.8328, 0.3588, 0.8476, 0.3588, 0.8476, 0.3207, 0.8476, 0.3207, 0.8476, 0.3976, 0.9506, 0.4006, 0.955, 0.4006, 0.955, 0.3976, 0.9506, 0.9524, 0.9592, 0.9587, 0.958, 0.9587, 0.958, 0.9524, 0.9592, 0.00765, 0.8476, 0.00765, 0.8476, 0.04579, 0.8476, 0.04579, 0.8476, 0.00765, 0.8464, 0.00765, 0.8476, 0.04579, 0.8476, 0.04579, 0.8464, 0.9587, 0.958, 0.9524, 0.9592, 0.9524, 0.9592, 0.9587, 0.958, 0.3588, 0.1665, 0.3588, 0.1665, 0.3207, 0.1665, 0.3207, 0.1665, 0.3588, 0.8476, 0.3588, 0.8464, 0.3207, 0.8464, 0.3207, 0.8476, 0.3588, 0.1751, 0.3588, 0.1707, 0.3207, 0.1707, 0.3207, 0.1751, 0.3588, 0.1813, 0.3588, 0.8328, 0.3207, 0.8328, 0.3207, 0.1813, 0.3588, 0.1665, 0.3588, 0.1678, 0.3207, 0.1678, 0.3207, 0.1665, 0.9632, 0.955, 0.9587, 0.958, 0.9587, 0.958, 0.9632, 0.955, 0.00765, 0.1665, 0.00765, 0.1665, 0.04579, 0.1665, 0.04579, 0.1665, 0.00765, 0.1678, 0.00765, 0.1665, 0.04579, 0.1665, 0.04579, 0.1678, 0.3588, 0.1707, 0.3588, 0.1678, 0.3207, 0.1678, 0.3207, 0.1707, 0.00765, 0.8328, 0.00765, 0.1813, 0.04579, 0.1813, 0.04579, 0.8328, 0.3588, 0.1678, 0.3588, 0.1707, 0.3207, 0.1707, 0.3207, 0.1678, 0.00765, 0.1678, 0.00765, 0.1707, 0.04579, 0.1707, 0.04579, 0.1678, 0.00765, 0.8476, 0.00765, 0.8464, 0.04579, 0.8464, 0.04579, 0.8476, 0.00765, 0.1707, 0.00765, 0.1678, 0.04579, 0.1678, 0.04579, 0.1707, 0.3588, 0.1678, 0.3588, 0.1665, 0.3207, 0.1665, 0.3207, 0.1678, 0.3588, 0.8464, 0.3588, 0.8476, 0.3207, 0.8476, 0.3207, 0.8464, 0.3588, 0.1707, 0.3588, 0.1751, 0.3207, 0.1751, 0.3207, 0.1707, 0.00765, 0.1665, 0.00765, 0.1678, 0.04579, 0.1678, 0.04579, 0.1665, 0.00765, 0.8464, 0.00765, 0.8434, 0.04579, 0.8434, 0.04579, 0.8464, 0.00765, 0.1751, 0.00765, 0.1707, 0.04579, 0.1707, 0.04579, 0.1751, 0.4114, 0.9592, 0.4051, 0.958, 0.4051, 0.958, 0.4114, 0.9592, 0.3588, 0.8434, 0.3588, 0.8464, 0.3207, 0.8464, 0.3207, 0.8434, 0.3588, 0.1751, 0.3588, 0.1813, 0.3207, 0.1813, 0.3207, 0.1751, 0.4051, 0.958, 0.4114, 0.9592, 0.4114, 0.9592, 0.4051, 0.958, 0.00765, 0.8434, 0.00765, 0.839, 0.04579, 0.839, 0.04579, 0.8434, 0.00765, 0.1813, 0.00765, 0.1751, 0.04579, 0.1751, 0.04579, 0.1813, 0.4051, 0.958, 0.4006, 0.955, 0.4006, 0.955, 0.4051, 0.958, 0.3588, 0.839, 0.3588, 0.8434, 0.3207, 0.8434, 0.3207, 0.839, 0.9524, 0.9592, 0.4114, 0.9592, 0.4114, 0.9592, 0.9524, 0.9592, 0.4006, 0.955, 0.4051, 0.958, 0.4051, 0.958, 0.4006, 0.955])
me_conveyorbelt_straight.materials.append(mat_conveyorbelt)
me_conveyorbelt_straight.update()
me_conveyorbelt_curve1_r = bpy.data.meshes.new('ConveyorBelt_Curve1_R')
me_conveyorbelt_curve1_r.from_pydata([(-4.0, -2.5, -2.0), (-1.5, 0.0, -2.0), (-4.0, -5.5, -2.0), (1.5, 0.0, -2.0), (-4.0, -2.5, -0.7), (-1.5, 0.0, -0.7), (1.5, 0.0, -0.7), (-4.0, -5.5, -0.7), (-1.698, 0.0, -2.0), (-4.0, -2.302, -2.0), (-1.698, 0.0, -0.7), (1.698, 0.0, -0.7), (1.698, 0.0, -2.0), (-4.0, -5.698, -2.0), (-4.0, -5.698, -0.7), (-4.0, -2.302, -0.7), (-3.907, -5.498, -0.5296), (-3.918, -5.498, -0.4732), (-3.896, -2.498, -0.4712), (-3.886, -2.499, -0.5219), (-3.879, -5.499, -0.5707), (-3.863, -2.499, -0.5566), (-3.838, -5.499, -0.5982), (-3.828, -2.499, -0.5797), (-3.782, -5.499, -0.6094), (-3.777, -2.499, -0.5898), (-1.5, -0.1677, -0.3196), (-1.5, -0.2184, -0.3095), (1.5, -0.2165, -0.2899), (1.5, -0.1601, -0.3011), (-1.5, -0.133, -0.3427), (1.5, -0.1189, -0.3286), (-1.5, -0.1099, -0.3773), (1.5, -0.09146, -0.3697), (-1.5, -0.09981, -0.428), (1.5, -0.08024, -0.4261), (-3.838, -5.499, -0.3011), (-3.782, -5.499, -0.2899), (-3.777, -2.499, -0.3095), (-3.828, -2.499, -0.3196), (-3.879, -5.499, -0.3286), (-3.863, -2.499, -0.3427), (-3.907, -5.498, -0.3697), (-3.886, -2.499, -0.3773), (-3.918, -5.498, -0.4261), (-3.896, -2.498, -0.428), (-1.5, -0.1099, -0.5219), (-1.5, -0.09981, -0.4712), (1.5, -0.08024, -0.4732), (1.5, -0.09146, -0.5296), (-1.5, -0.133, -0.5566), (1.5, -0.1189, -0.5707), (-1.5, -0.1677, -0.5797), (1.5, -0.1601, -0.5982), (-1.5, -0.2184, -0.5898), (1.5, -0.2165, -0.6094), (-2.24, -1.683, -2.0), (-0.09718, -3.928, -2.0), (-0.09718, -3.928, -0.7), (-2.24, -1.683, -0.7), (-2.339, -1.584, -2.0), (0.001743, -4.026, -2.0), (0.001743, -4.026, -0.7), (-2.339, -1.584, -0.7), (1.06, -2.222, -2.0), (-1.738, -0.9642, -0.7), (1.208, -2.271, -2.0), (-1.887, -0.9147, -0.7), (-1.738, -0.9642, -2.0), (1.06, -2.222, -0.7), (-1.887, -0.9147, -2.0), (1.208, -2.271, -0.7), (-2.998, -2.238, -2.0), (-1.844, -5.077, -0.7), (-3.047, -2.09, -2.0), (-1.794, -5.225, -0.7), (-1.844, -5.077, -2.0), (-2.998, -2.238, -0.7), (-1.794, -5.225, -2.0), (-3.047, -2.09, -0.7), (1.403, -1.091, -2.0), (-1.593, -0.5369, -0.7), (1.576, -1.115, -2.0), (-1.766, -0.5122, -0.7), (-1.593, -0.5369, -2.0), (1.403, -1.091, -0.7), (-1.766, -0.5122, -2.0), (1.576, -1.115, -0.7), (-3.497, -2.418, -2.0), (-2.976, -5.402, -0.7), (-3.522, -2.245, -2.0), (-2.951, -5.575, -0.7), (-2.976, -5.402, -2.0), (-3.497, -2.418, -0.7), (-2.951, -5.575, -2.0), (-3.522, -2.245, -0.7), (-1.951, -1.356, -2.0), (0.5383, -3.159, -0.7), (-2.075, -1.282, -2.0), (0.662, -3.233, -0.7), (0.5383, -3.159, -2.0), (-1.951, -1.356, -0.7), (0.662, -3.233, -2.0), (-2.075, -1.282, -0.7), (-0.8264, -4.543, -2.0), (-2.609, -2.004, -0.7), (-0.7522, -4.667, -2.0), (-2.683, -1.88, -0.7), (-2.609, -2.004, -2.0), (-0.8264, -4.543, -0.7), (-2.683, -1.88, -2.0), (-0.7522, -4.667, -0.7), (-2.486, -5.309, -0.2899), (-1.003, -4.663, -0.2899), (0.116, -3.67, -0.2899), (0.8877, -2.56, -0.2899), (1.387, -1.215, -0.2899), (-1.56, -0.6521, -0.3095), (-1.744, -1.121, -0.3095), (-2.06, -1.605, -0.3095), (-2.597, -2.121, -0.3095), (-3.24, -2.405, -0.3095), (-1.56, -0.6521, -0.5898), (-1.744, -1.121, -0.5898), (-2.06, -1.605, -0.5898), (-2.597, -2.121, -0.5898), (-3.24, -2.405, -0.5898), (-2.486, -5.309, -0.6094), (-1.003, -4.663, -0.6094), (0.116, -3.67, -0.6094), (0.8877, -2.56, -0.6094), (1.387, -1.215, -0.6094), (-3.982, -5.498, -0.5609), (-3.998, -5.498, -0.4811), (-3.937, -5.498, -0.6286), (-3.869, -5.499, -0.6738), (-3.79, -5.499, -0.6896), (1.5, -0.2086, -0.2097), (1.5, -0.1288, -0.2255), (1.5, -0.06109, -0.2707), (1.5, -0.01588, -0.3384), (1.5, 0.0, -0.4182), (-3.869, -5.499, -0.2255), (-3.79, -5.499, -0.2097), (-3.937, -5.498, -0.2707), (-3.982, -5.498, -0.3384), (-3.998, -5.498, -0.4182), (1.5, 0.0, -0.4811), (1.5, -0.01588, -0.5609), (1.5, -0.06109, -0.6286), (1.5, -0.1288, -0.6738), (1.5, -0.2086, -0.6896), (1.387, -1.215, -0.2097), (1.387, -1.215, -0.6896), (-2.486, -5.309, -0.2097), (-1.003, -4.663, -0.2097), (0.116, -3.67, -0.2097), (0.8877, -2.56, -0.2097), (-2.486, -5.309, -0.6896), (-1.003, -4.663, -0.6896), (0.116, -3.67, -0.6896), (0.8877, -2.56, -0.6896), (1.226, -0.2218, -0.2994), (1.226, -0.2218, -0.5999), (-3.742, -5.19, -0.5999), (-3.742, -5.19, -0.2994), (1.12, -1.161, -0.2994), (1.12, -1.161, -0.5999), (0.6504, -2.426, -0.2994), (0.6504, -2.426, -0.5999), (-0.07559, -3.471, -0.2994), (-0.07559, -3.471, -0.5999), (-1.128, -4.404, -0.2994), (-1.128, -4.404, -0.5999), (-2.523, -5.012, -0.2994), (-2.523, -5.012, -0.5999), (-3.859, -5.19, -0.5248), (-3.87, -5.19, -0.4718), (-3.834, -5.19, -0.5635), (-3.795, -5.19, -0.5894), (1.226, -0.1687, -0.3099), (1.226, -0.1301, -0.3358), (1.226, -0.1042, -0.3745), (1.226, -0.09366, -0.4275), (-3.795, -5.19, -0.3099), (-3.834, -5.19, -0.3358), (-3.859, -5.19, -0.3745), (-3.87, -5.19, -0.4275), (1.226, -0.09366, -0.4718), (1.226, -0.1042, -0.5248), (1.226, -0.1301, -0.5635), (1.226, -0.1687, -0.5894), (-3.996, -2.498, -0.4811), (-3.98, -2.498, -0.5609), (-3.935, -2.498, -0.6286), (-3.867, -2.499, -0.6738), (-3.787, -2.499, -0.6896), (-1.5, -0.1288, -0.2255), (-1.5, -0.2086, -0.2097), (-1.5, -0.06109, -0.2707), (-1.5, -0.01588, -0.3384), (-1.5, 0.0, -0.4182), (-3.787, -2.499, -0.2097), (-3.867, -2.499, -0.2255), (-3.935, -2.498, -0.2707), (-3.98, -2.498, -0.3384), (-3.996, -2.498, -0.4182), (-1.5, -0.01588, -0.5609), (-1.5, 0.0, -0.4811), (-1.5, -0.06109, -0.6286), (-1.5, -0.1288, -0.6738), (-1.5, -0.2086, -0.6896), (-3.24, -2.405, -0.2097), (-3.24, -2.405, -0.6896), (-1.56, -0.6521, -0.2097), (-1.744, -1.121, -0.2097), (-2.06, -1.605, -0.2097), (-2.597, -2.121, -0.2097), (-1.56, -0.6521, -0.6896), (-1.744, -1.121, -0.6896), (-2.06, -1.605, -0.6896), (-2.597, -2.121, -0.6896), (-1.207, -0.239, -0.2922), (-1.207, -0.239, -0.6071), (-3.765, -2.801, -0.6071), (-3.765, -2.801, -0.2922), (-3.162, -2.696, -0.2922), (-3.162, -2.696, -0.6071), (-2.439, -2.376, -0.2922), (-2.439, -2.376, -0.6071), (-1.836, -1.797, -0.2922), (-1.836, -1.797, -0.6071), (-1.481, -1.253, -0.2922), (-1.481, -1.253, -0.6071), (-1.274, -0.7263, -0.2922), (-1.274, -0.7263, -0.6071), (-3.898, -2.801, -0.4739), (-3.887, -2.801, -0.5309), (-3.861, -2.801, -0.5698), (-3.822, -2.801, -0.5958), (-1.207, -0.1821, -0.3035), (-1.207, -0.1431, -0.3295), (-1.207, -0.1171, -0.3684), (-1.207, -0.1058, -0.4254), (-3.822, -2.801, -0.3035), (-3.861, -2.801, -0.3295), (-3.887, -2.801, -0.3684), (-3.898, -2.801, -0.4254), (-1.207, -0.1171, -0.5309), (-1.207, -0.1058, -0.4739), (-1.207, -0.1431, -0.5698), (-1.207, -0.1821, -0.5958)], [], [(141, 147, 208, 201), (85, 6, 5, 81), (88, 92, 2, 0), (206, 192, 133, 146), (2, 7, 4, 0), (89, 7, 14, 91), (1, 5, 6, 3), (81, 5, 10, 83), (94, 91, 14, 13), (86, 83, 10, 8), (3, 6, 11, 12), (88, 0, 9, 90), (7, 2, 13, 14), (80, 3, 12, 82), (5, 1, 8, 10), (0, 4, 15, 9), (158, 136, 196, 213), (133, 192, 193, 132), (132, 193, 194, 134), (134, 194, 195, 135), (135, 195, 196, 136), (198, 137, 138, 197), (197, 138, 139, 199), (199, 139, 140, 200), (200, 140, 141, 201), (143, 202, 203, 142), (142, 203, 204, 144), (144, 204, 205, 145), (145, 205, 206, 146), (208, 147, 148, 207), (207, 148, 149, 209), (209, 149, 150, 210), (210, 150, 151, 211), (154, 212, 202, 143), (104, 57, 61, 106), (96, 56, 60, 98), (110, 107, 63, 60), (102, 99, 62, 61), (105, 59, 63, 107), (97, 58, 62, 99), (96, 100, 57, 56), (109, 58, 59, 105), (84, 80, 64, 68), (85, 69, 71, 87), (82, 87, 71, 66), (84, 68, 70, 86), (100, 64, 66, 102), (98, 103, 67, 70), (101, 65, 67, 103), (97, 69, 65, 101), (89, 73, 77, 93), (93, 77, 79, 95), (90, 95, 79, 74), (92, 76, 78, 94), (108, 72, 74, 110), (106, 111, 75, 78), (109, 73, 75, 111), (108, 104, 76, 72), (1, 84, 86, 8), (12, 11, 87, 82), (6, 85, 87, 11), (1, 3, 80, 84), (64, 80, 82, 66), (70, 67, 83, 86), (65, 81, 83, 67), (69, 85, 81, 65), (2, 92, 94, 13), (9, 15, 95, 90), (4, 93, 95, 15), (7, 89, 93, 4), (72, 88, 90, 74), (78, 75, 91, 94), (73, 89, 91, 75), (72, 76, 92, 88), (58, 97, 101, 59), (59, 101, 103, 63), (60, 63, 103, 98), (57, 100, 102, 61), (68, 64, 100, 96), (69, 97, 99, 71), (66, 71, 99, 102), (68, 96, 98, 70), (56, 57, 104, 108), (58, 109, 111, 62), (61, 62, 111, 106), (56, 108, 110, 60), (73, 109, 105, 77), (77, 105, 107, 79), (74, 79, 107, 110), (76, 104, 106, 78), (137, 198, 214, 152), (152, 214, 215, 157), (157, 215, 216, 156), (156, 216, 217, 155), (155, 217, 212, 154), (151, 153, 218, 211), (153, 161, 219, 218), (161, 160, 220, 219), (160, 159, 221, 220), (159, 158, 213, 221), (118, 117, 234, 232), (49, 48, 188, 189), (32, 34, 243, 242), (24, 127, 175, 164), (117, 27, 222, 234), (30, 32, 242, 241), (126, 25, 224, 227), (26, 30, 241, 240), (34, 47, 249, 243), (27, 26, 240, 222), (42, 44, 187, 186), (116, 115, 168, 166), (40, 42, 186, 185), (115, 114, 170, 168), (36, 40, 185, 184), (114, 113, 172, 170), (16, 17, 133, 132), (20, 16, 132, 134), (22, 20, 134, 135), (24, 22, 135, 136), (28, 29, 138, 137), (29, 31, 139, 138), (31, 33, 140, 139), (33, 35, 141, 140), (36, 37, 143, 142), (40, 36, 142, 144), (42, 40, 144, 145), (44, 42, 145, 146), (48, 49, 148, 147), (49, 51, 149, 148), (51, 53, 150, 149), (53, 55, 151, 150), (116, 28, 137, 152), (17, 44, 146, 133), (35, 48, 147, 141), (55, 131, 153, 151), (37, 112, 154, 143), (112, 113, 155, 154), (113, 114, 156, 155), (114, 115, 157, 156), (115, 116, 152, 157), (127, 24, 136, 158), (128, 127, 158, 159), (129, 128, 159, 160), (130, 129, 160, 161), (131, 130, 161, 153), (162, 163, 191, 190, 189, 188, 183, 182, 181, 180), (176, 178, 179, 164, 165, 184, 185, 186, 187, 177), (162, 166, 167, 163), (166, 168, 169, 167), (168, 170, 171, 169), (170, 172, 173, 171), (172, 174, 175, 173), (174, 165, 164, 175), (127, 128, 173, 175), (51, 49, 189, 190), (17, 16, 176, 177), (128, 129, 171, 173), (53, 51, 190, 191), (16, 20, 178, 176), (129, 130, 169, 171), (55, 53, 191, 163), (20, 22, 179, 178), (130, 131, 167, 169), (28, 116, 166, 162), (22, 24, 164, 179), (44, 17, 177, 187), (29, 28, 162, 180), (48, 35, 183, 188), (31, 29, 180, 181), (131, 55, 163, 167), (33, 31, 181, 182), (112, 37, 165, 174), (35, 33, 182, 183), (113, 112, 174, 172), (37, 36, 184, 165), (18, 19, 193, 192), (19, 21, 194, 193), (21, 23, 195, 194), (23, 25, 196, 195), (26, 27, 198, 197), (30, 26, 197, 199), (32, 30, 199, 200), (34, 32, 200, 201), (38, 39, 203, 202), (39, 41, 204, 203), (41, 43, 205, 204), (43, 45, 206, 205), (46, 47, 208, 207), (50, 46, 207, 209), (52, 50, 209, 210), (54, 52, 210, 211), (121, 38, 202, 212), (45, 18, 192, 206), (47, 34, 201, 208), (25, 126, 213, 196), (27, 117, 214, 198), (117, 118, 215, 214), (118, 119, 216, 215), (119, 120, 217, 216), (120, 121, 212, 217), (122, 54, 211, 218), (123, 122, 218, 219), (124, 123, 219, 220), (125, 124, 220, 221), (126, 125, 221, 213), (240, 241, 242, 243, 249, 248, 250, 251, 223, 222), (236, 247, 246, 245, 244, 225, 224, 239, 238, 237), (226, 227, 224, 225), (228, 229, 227, 226), (230, 231, 229, 228), (232, 233, 231, 230), (234, 235, 233, 232), (222, 223, 235, 234), (39, 38, 225, 244), (119, 118, 232, 230), (41, 39, 244, 245), (120, 119, 230, 228), (43, 41, 245, 246), (121, 120, 228, 226), (45, 43, 246, 247), (54, 122, 235, 223), (47, 46, 248, 249), (122, 123, 233, 235), (46, 50, 250, 248), (19, 18, 236, 237), (123, 124, 231, 233), (50, 52, 251, 250), (21, 19, 237, 238), (124, 125, 229, 231), (52, 54, 223, 251), (23, 21, 238, 239), (125, 126, 227, 229), (38, 121, 226, 225), (25, 23, 239, 224), (18, 45, 247, 236)])
me_conveyorbelt_curve1_r.polygons.foreach_set('use_smooth', [1, 0, 0, 1, 0, 0, 0, 0, 1, 1, 0, 0, 0, 0, 0, 0, 1, 1, 1, 1, 1, 1, 1, 1, 1, 1, 1, 1, 1, 1, 1, 1, 1, 1, 0, 0, 1, 1, 0, 0, 0, 0, 0, 0, 1, 0, 0, 1, 0, 0, 0, 0, 1, 0, 0, 1, 0, 0, 0, 1, 0, 0, 0, 1, 0, 0, 0, 1, 0, 0, 0, 1, 0, 0, 0, 0, 1, 0, 0, 0, 1, 0, 0, 0, 1, 0, 0, 0, 1, 0, 1, 1, 1, 1, 1, 1, 1, 1, 1, 1, 0, 0, 0, 0, 0, 0, 0, 0, 0, 0, 0, 0, 0, 0, 0, 0, 0, 0, 0, 0, 0, 0, 0, 0, 0, 0, 0, 0, 0, 0, 0, 0, 0, 0, 0, 0, 0, 0, 0, 0, 0, 0, 0, 0, 0, 0, 0, 0, 0, 0, 0, 0, 0, 0, 0, 0, 0, 0, 0, 0, 0, 0, 0, 0, 0, 0, 0, 0, 0, 0, 0, 0, 0, 0, 0, 0, 0, 0, 0, 0, 0, 0, 0, 0, 0, 0, 0, 0, 0, 0, 0, 0, 0, 0, 0, 0, 0, 0, 0, 0, 0, 0, 0, 0, 0, 0, 0, 0, 0, 0, 0, 0, 0, 0, 0, 0, 0, 0, 0, 0, 0, 0, 0, 0, 0, 0, 0, 0, 0, 0, 0, 0, 0, 0, 0, 0])
_uv = me_conveyorbelt_curve1_r.uv_layers.new(name='UVMap')
_uv.uv.foreach_set('vector', [0.3686, 0.9987, 0.3686, 0.9987, 0.005161, 0.9987, 0.005161, 0.9987, 0.4103, 0.4348, 0.4103, 0.3719, 0.7123, 0.3719, 0.7123, 0.4348, 0.9039, 0.8646, 0.9845, 0.8646, 0.9845, 0.8814, 0.9039, 0.8814, 0.005161, 0.002494, 0.005161, 0.002494, 0.3686, 0.002494, 0.3686, 0.002494, 0.8022, 0.3763, 0.9332, 0.3763, 0.9332, 0.6786, 0.8022, 0.6786, 0.4103, 0.8123, 0.4103, 0.8752, 0.3904, 0.8752, 0.3904, 0.8123, 0.8022, 0.6786, 0.9332, 0.6786, 0.9332, 0.3763, 0.8022, 0.3763, 0.7123, 0.4348, 0.7123, 0.3719, 0.7322, 0.3719, 0.7322, 0.4348, 0.467, 0.01796, 0.467, 0.2955, 0.3931, 0.2955, 0.3931, 0.01796, 0.467, 0.01796, 0.467, 0.2955, 0.3931, 0.2955, 0.3931, 0.01796, 0.8022, 0.3763, 0.9332, 0.3763, 0.9332, 0.3564, 0.8022, 0.3564, 0.9039, 0.8646, 0.9039, 0.8814, 0.8986, 0.8814, 0.8986, 0.8646, 0.9332, 0.3763, 0.8022, 0.3763, 0.8022, 0.3564, 0.9332, 0.3564, 0.9845, 0.7639, 0.9845, 0.7471, 0.9898, 0.7471, 0.9898, 0.7639, 0.9332, 0.6786, 0.8022, 0.6786, 0.8022, 0.6986, 0.9332, 0.6986, 0.8022, 0.6786, 0.9332, 0.6786, 0.9332, 0.6986, 0.8022, 0.6986, 0.3686, 0.1854, 0.3686, 0.02776, 0.005161, 0.02776, 0.005161, 0.1854, 0.3686, 0.002494, 0.005161, 0.002494, 0.005161, 0.004418, 0.3686, 0.004418, 0.3686, 0.004418, 0.005161, 0.004418, 0.005161, 0.009895, 0.3686, 0.009895, 0.3686, 0.009895, 0.005161, 0.009895, 0.005161, 0.01809, 0.3686, 0.01809, 0.3686, 0.01809, 0.005161, 0.01809, 0.005161, 0.02776, 0.3686, 0.02776, 0.005161, 0.9735, 0.3686, 0.9735, 0.3686, 0.9831, 0.005161, 0.9831, 0.005161, 0.9831, 0.3686, 0.9831, 0.3686, 0.9913, 0.005161, 0.9913, 0.005161, 0.9913, 0.3686, 0.9913, 0.3686, 0.9968, 0.005161, 0.9968, 0.005161, 0.9968, 0.3686, 0.9968, 0.3686, 0.9987, 0.005161, 0.9987, 0.3686, 0.02776, 0.005161, 0.02776, 0.005161, 0.01809, 0.3686, 0.01809, 0.3686, 0.01809, 0.005161, 0.01809, 0.005161, 0.009895, 0.3686, 0.009895, 0.3686, 0.009895, 0.005161, 0.009895, 0.005161, 0.004418, 0.3686, 0.004418, 0.3686, 0.004418, 0.005161, 0.004418, 0.005161, 0.002494, 0.3686, 0.002494, 0.005161, 0.9987, 0.3686, 0.9987, 0.3686, 0.9968, 0.005161, 0.9968, 0.005161, 0.9968, 0.3686, 0.9968, 0.3686, 0.9913, 0.005161, 0.9913, 0.005161, 0.9913, 0.3686, 0.9913, 0.3686, 0.9831, 0.005161, 0.9831, 0.005161, 0.9831, 0.3686, 0.9831, 0.3686, 0.9735, 0.005161, 0.9735, 0.3686, 0.1854, 0.005161, 0.1854, 0.005161, 0.02776, 0.3686, 0.02776, 0.9845, 0.831, 0.9845, 0.8143, 0.9898, 0.8143, 0.9898, 0.831, 0.9039, 0.7975, 0.9039, 0.8143, 0.8986, 0.8143, 0.8986, 0.7975, 0.7625, 0.01796, 0.7625, 0.2955, 0.6886, 0.2955, 0.6886, 0.01796, 0.7625, 0.01796, 0.7625, 0.2955, 0.6886, 0.2955, 0.6886, 0.01796, 0.7123, 0.6865, 0.7123, 0.6236, 0.7322, 0.6236, 0.7322, 0.6865, 0.4103, 0.5607, 0.4103, 0.6236, 0.3904, 0.6236, 0.3904, 0.5607, 0.9039, 0.7975, 0.9845, 0.7975, 0.9845, 0.8143, 0.9039, 0.8143, 0.4103, 0.6865, 0.4103, 0.6236, 0.7123, 0.6236, 0.7123, 0.6865, 0.9039, 0.7639, 0.9845, 0.7639, 0.9845, 0.7807, 0.9039, 0.7807, 0.4103, 0.4348, 0.4103, 0.4977, 0.3904, 0.4977, 0.3904, 0.4348, 0.9103, 0.01796, 0.9103, 0.2955, 0.8364, 0.2955, 0.8364, 0.01796, 0.9039, 0.7639, 0.9039, 0.7807, 0.8986, 0.7807, 0.8986, 0.7639, 0.9845, 0.7975, 0.9845, 0.7807, 0.9898, 0.7807, 0.9898, 0.7975, 0.6148, 0.01796, 0.6148, 0.2955, 0.5409, 0.2955, 0.5409, 0.01796, 0.7123, 0.5607, 0.7123, 0.4977, 0.7322, 0.4977, 0.7322, 0.5607, 0.4103, 0.5607, 0.4103, 0.4977, 0.7123, 0.4977, 0.7123, 0.5607, 0.4103, 0.8123, 0.4103, 0.7494, 0.7123, 0.7494, 0.7123, 0.8123, 0.7123, 0.8123, 0.7123, 0.7494, 0.7322, 0.7494, 0.7322, 0.8123, 0.9103, 0.01796, 0.9103, 0.2955, 0.8364, 0.2955, 0.8364, 0.01796, 0.9845, 0.8646, 0.9845, 0.8478, 0.9898, 0.8478, 0.9898, 0.8646, 0.9039, 0.831, 0.9039, 0.8478, 0.8986, 0.8478, 0.8986, 0.831, 0.6148, 0.01796, 0.6148, 0.2955, 0.5409, 0.2955, 0.5409, 0.01796, 0.4103, 0.6865, 0.4103, 0.7494, 0.3904, 0.7494, 0.3904, 0.6865, 0.9039, 0.831, 0.9845, 0.831, 0.9845, 0.8478, 0.9039, 0.8478, 0.9039, 0.7471, 0.9039, 0.7639, 0.8986, 0.7639, 0.8986, 0.7471, 0.9842, 0.01796, 0.9842, 0.2955, 0.9103, 0.2955, 0.9103, 0.01796, 0.4103, 0.3719, 0.4103, 0.4348, 0.3904, 0.4348, 0.3904, 0.3719, 0.9039, 0.7471, 0.9845, 0.7471, 0.9845, 0.7639, 0.9039, 0.7639, 0.9845, 0.7807, 0.9845, 0.7639, 0.9898, 0.7639, 0.9898, 0.7807, 0.5409, 0.01796, 0.5409, 0.2955, 0.467, 0.2955, 0.467, 0.01796, 0.7123, 0.4977, 0.7123, 0.4348, 0.7322, 0.4348, 0.7322, 0.4977, 0.4103, 0.4977, 0.4103, 0.4348, 0.7123, 0.4348, 0.7123, 0.4977, 0.9845, 0.8814, 0.9845, 0.8646, 0.9898, 0.8646, 0.9898, 0.8814, 0.9842, 0.01796, 0.9842, 0.2955, 0.9103, 0.2955, 0.9103, 0.01796, 0.7123, 0.8752, 0.7123, 0.8123, 0.7322, 0.8123, 0.7322, 0.8752, 0.4103, 0.8752, 0.4103, 0.8123, 0.7123, 0.8123, 0.7123, 0.8752, 0.9039, 0.8478, 0.9039, 0.8646, 0.8986, 0.8646, 0.8986, 0.8478, 0.5409, 0.01796, 0.5409, 0.2955, 0.467, 0.2955, 0.467, 0.01796, 0.4103, 0.7494, 0.4103, 0.8123, 0.3904, 0.8123, 0.3904, 0.7494, 0.9039, 0.8478, 0.9845, 0.8478, 0.9845, 0.8646, 0.9039, 0.8646, 0.4103, 0.6236, 0.4103, 0.5607, 0.7123, 0.5607, 0.7123, 0.6236, 0.7123, 0.6236, 0.7123, 0.5607, 0.7322, 0.5607, 0.7322, 0.6236, 0.6886, 0.01796, 0.6886, 0.2955, 0.6148, 0.2955, 0.6148, 0.01796, 0.9845, 0.8143, 0.9845, 0.7975, 0.9898, 0.7975, 0.9898, 0.8143, 0.9039, 0.7807, 0.9845, 0.7807, 0.9845, 0.7975, 0.9039, 0.7975, 0.4103, 0.4977, 0.4103, 0.5607, 0.3904, 0.5607, 0.3904, 0.4977, 0.8364, 0.01796, 0.8364, 0.2955, 0.7625, 0.2955, 0.7625, 0.01796, 0.9039, 0.7807, 0.9039, 0.7975, 0.8986, 0.7975, 0.8986, 0.7807, 0.9039, 0.8143, 0.9845, 0.8143, 0.9845, 0.831, 0.9039, 0.831, 0.4103, 0.6236, 0.4103, 0.6865, 0.3904, 0.6865, 0.3904, 0.6236, 0.6886, 0.01796, 0.6886, 0.2955, 0.6148, 0.2955, 0.6148, 0.01796, 0.9039, 0.8143, 0.9039, 0.831, 0.8986, 0.831, 0.8986, 0.8143, 0.4103, 0.7494, 0.4103, 0.6865, 0.7123, 0.6865, 0.7123, 0.7494, 0.7123, 0.7494, 0.7123, 0.6865, 0.7322, 0.6865, 0.7322, 0.7494, 0.8364, 0.01796, 0.8364, 0.2955, 0.7625, 0.2955, 0.7625, 0.01796, 0.9845, 0.8478, 0.9845, 0.831, 0.9898, 0.831, 0.9898, 0.8478, 0.3686, 0.9735, 0.005161, 0.9735, 0.005161, 0.8158, 0.3686, 0.8158, 0.3686, 0.8158, 0.005161, 0.8158, 0.005161, 0.6582, 0.3686, 0.6582, 0.3686, 0.6582, 0.005161, 0.6582, 0.005161, 0.5006, 0.3686, 0.5006, 0.3686, 0.5006, 0.005161, 0.5006, 0.005161, 0.343, 0.3686, 0.343, 0.3686, 0.343, 0.005161, 0.343, 0.005161, 0.1854, 0.3686, 0.1854, 0.3686, 0.9735, 0.3686, 0.8158, 0.005161, 0.8158, 0.005161, 0.9735, 0.3686, 0.8158, 0.3686, 0.6582, 0.005161, 0.6582, 0.005161, 0.8158, 0.3686, 0.6582, 0.3686, 0.5006, 0.005161, 0.5006, 0.005161, 0.6582, 0.3686, 0.5006, 0.3686, 0.343, 0.005161, 0.343, 0.005161, 0.5006, 0.3686, 0.343, 0.3686, 0.1854, 0.005161, 0.1854, 0.005161, 0.343, 0.8596, 0.9528, 0.9084, 0.9528, 0.9006, 0.9546, 0.8458, 0.9546, 0.03368, 0.06702, 0.03396, 0.06139, 0.06219, 0.06326, 0.06205, 0.06917, 0.3465, 0.07468, 0.3445, 0.08516, 0.2857, 0.07261, 0.2879, 0.06095, 0.02719, 0.9062, 0.01852, 0.7744, 0.04862, 0.7682, 0.05803, 0.8977, 0.9084, 0.9528, 0.9535, 0.9528, 0.9514, 0.9546, 0.9006, 0.9546, 0.348, 0.06626, 0.3465, 0.07468, 0.2879, 0.06095, 0.2896, 0.05152, 0.3177, 0.7668, 0.3335, 0.8811, 0.2723, 0.8953, 0.2562, 0.7747, 0.9588, 0.9518, 0.9624, 0.9494, 0.9614, 0.9507, 0.9573, 0.9534, 0.3445, 0.08516, 0.3428, 0.09394, 0.2839, 0.08231, 0.2857, 0.07261, 0.9535, 0.9528, 0.9588, 0.9518, 0.9573, 0.9534, 0.9514, 0.9546, 0.02997, 0.9367, 0.02921, 0.931, 0.06108, 0.9256, 0.06174, 0.9313, 0.8498, 0.9549, 0.7096, 0.9549, 0.7235, 0.9539, 0.8554, 0.9539, 0.03084, 0.9417, 0.02997, 0.9367, 0.06174, 0.9313, 0.06254, 0.9361, 0.7096, 0.9549, 0.594, 0.9549, 0.6148, 0.9539, 0.7235, 0.9539, 0.4035, 0.9537, 0.4036, 0.9508, 0.4356, 0.9501, 0.4356, 0.9528, 0.594, 0.9549, 0.4906, 0.9549, 0.5175, 0.9539, 0.6148, 0.9539, 0.3972, 0.9331, 0.3959, 0.9396, 0.3867, 0.9387, 0.3885, 0.9295, 0.4004, 0.9283, 0.3972, 0.9331, 0.3885, 0.9295, 0.3937, 0.9217, 0.4051, 0.9251, 0.4004, 0.9283, 0.3937, 0.9217, 0.4014, 0.9164, 0.4116, 0.9237, 0.4051, 0.9251, 0.4014, 0.9164, 0.4106, 0.9145, 0.9515, 0.9607, 0.958, 0.9594, 0.9616, 0.9682, 0.9524, 0.97, 0.958, 0.9594, 0.9627, 0.9562, 0.9694, 0.9629, 0.9616, 0.9682, 0.9627, 0.9562, 0.9659, 0.9515, 0.9747, 0.9551, 0.9694, 0.9629, 0.9659, 0.9515, 0.9672, 0.945, 0.9765, 0.9459, 0.9747, 0.9551, 0.4051, 0.9595, 0.4116, 0.9608, 0.4107, 0.97, 0.4015, 0.9682, 0.4004, 0.9563, 0.4051, 0.9595, 0.4015, 0.9682, 0.3937, 0.963, 0.3972, 0.9516, 0.4004, 0.9563, 0.3937, 0.963, 0.3885, 0.9551, 0.3959, 0.9451, 0.3972, 0.9516, 0.3885, 0.9551, 0.3867, 0.9459, 0.9672, 0.9395, 0.9659, 0.933, 0.9747, 0.9294, 0.9765, 0.9386, 0.9659, 0.933, 0.9627, 0.9282, 0.9694, 0.9216, 0.9747, 0.9294, 0.9627, 0.9282, 0.958, 0.9251, 0.9616, 0.9163, 0.9694, 0.9216, 0.958, 0.9251, 0.9515, 0.9238, 0.9524, 0.9145, 0.9616, 0.9163, 0.8353, 0.9607, 0.9515, 0.9607, 0.9524, 0.97, 0.8353, 0.97, 0.3959, 0.9396, 0.3959, 0.9451, 0.3867, 0.9459, 0.3867, 0.9387, 0.9672, 0.945, 0.9672, 0.9395, 0.9765, 0.9386, 0.9765, 0.9459, 0.9515, 0.9238, 0.8353, 0.9238, 0.8353, 0.9145, 0.9524, 0.9145, 0.4116, 0.9608, 0.4461, 0.9607, 0.4461, 0.97, 0.4107, 0.97, 0.4461, 0.9607, 0.5022, 0.9607, 0.5022, 0.97, 0.4461, 0.97, 0.5022, 0.9607, 0.6374, 0.9607, 0.6374, 0.97, 0.5022, 0.97, 0.6374, 0.9607, 0.7937, 0.9607, 0.7937, 0.97, 0.6374, 0.97, 0.7937, 0.9607, 0.8353, 0.9607, 0.8353, 0.97, 0.7937, 0.97, 0.4461, 0.9237, 0.4116, 0.9237, 0.4106, 0.9145, 0.4461, 0.9144, 0.5022, 0.9237, 0.4461, 0.9237, 0.4461, 0.9144, 0.5022, 0.9145, 0.6374, 0.9237, 0.5022, 0.9237, 0.5022, 0.9145, 0.6374, 0.9145, 0.7937, 0.9238, 0.6374, 0.9237, 0.6374, 0.9145, 0.7937, 0.9145, 0.8353, 0.9238, 0.7937, 0.9238, 0.7937, 0.9145, 0.8353, 0.9145, 0.9532, 0.9539, 0.9532, 0.9226, 0.9587, 0.9237, 0.9627, 0.9264, 0.9654, 0.9304, 0.9665, 0.9359, 0.9665, 0.9405, 0.9654, 0.946, 0.9627, 0.9501, 0.9587, 0.9528, 0.4356, 0.9304, 0.4356, 0.9264, 0.4356, 0.9237, 0.4356, 0.9226, 0.4356, 0.9539, 0.4356, 0.9528, 0.4356, 0.9501, 0.4356, 0.946, 0.4356, 0.9405, 0.4356, 0.9359, 0.9532, 0.9539, 0.8554, 0.9539, 0.8554, 0.9226, 0.9532, 0.9226, 0.8554, 0.9539, 0.7235, 0.9539, 0.7235, 0.9226, 0.8554, 0.9226, 0.7235, 0.9539, 0.6148, 0.9539, 0.6148, 0.9226, 0.7235, 0.9226, 0.6148, 0.9539, 0.5175, 0.9539, 0.5175, 0.9226, 0.6148, 0.9226, 0.5175, 0.9539, 0.4542, 0.9539, 0.4542, 0.9226, 0.5175, 0.9226, 0.4542, 0.9539, 0.4356, 0.9539, 0.4356, 0.9226, 0.4542, 0.9226, 0.01852, 0.7744, 0.01563, 0.6117, 0.04495, 0.6087, 0.04862, 0.7682, 0.03352, 0.07181, 0.03368, 0.06702, 0.06205, 0.06917, 0.0618, 0.07434, 0.02873, 0.9264, 0.0282, 0.9209, 0.05979, 0.9148, 0.06051, 0.9208, 0.01563, 0.6117, 0.02223, 0.4623, 0.05064, 0.4607, 0.04495, 0.6087, 0.03329, 0.07654, 0.03352, 0.07181, 0.0618, 0.07434, 0.0615, 0.07957, 0.0282, 0.9209, 0.02786, 0.9162, 0.05927, 0.9095, 0.05979, 0.9148, 0.02223, 0.4623, 0.02358, 0.3273, 0.05155, 0.3264, 0.05064, 0.4607, 0.03291, 0.082, 0.03329, 0.07654, 0.0615, 0.07957, 0.06104, 0.08572, 0.02786, 0.9162, 0.02758, 0.9115, 0.05876, 0.9041, 0.05927, 0.9095, 0.02358, 0.3273, 0.02668, 0.1828, 0.05429, 0.1851, 0.05155, 0.3264, 0.9537, 0.9549, 0.8498, 0.9549, 0.8554, 0.9539, 0.9532, 0.9539, 0.02758, 0.9115, 0.02719, 0.9062, 0.05803, 0.8977, 0.05876, 0.9041, 0.02921, 0.931, 0.02873, 0.9264, 0.06051, 0.9208, 0.06108, 0.9256, 0.9596, 0.9537, 0.9537, 0.9549, 0.9532, 0.9539, 0.9587, 0.9528, 0.03396, 0.06139, 0.03411, 0.05673, 0.06227, 0.0585, 0.06219, 0.06326, 0.9639, 0.9508, 0.9596, 0.9537, 0.9587, 0.9528, 0.9627, 0.9501, 0.02668, 0.1828, 0.03291, 0.082, 0.06104, 0.08572, 0.05429, 0.1851, 0.03417, 0.05094, 0.03433, 0.04589, 0.06254, 0.04793, 0.06242, 0.05277, 0.4233, 0.9549, 0.4035, 0.9549, 0.4356, 0.9539, 0.4542, 0.9539, 0.03411, 0.05673, 0.03417, 0.05094, 0.06242, 0.05277, 0.06227, 0.0585, 0.4906, 0.9549, 0.4233, 0.9549, 0.4542, 0.9539, 0.5175, 0.9539, 0.4035, 0.9549, 0.4035, 0.9537, 0.4356, 0.9528, 0.4356, 0.9539, 0.9644, 0.9401, 0.9633, 0.9343, 0.9739, 0.9299, 0.9757, 0.9389, 0.9633, 0.9343, 0.9606, 0.9304, 0.9688, 0.9222, 0.9739, 0.9299, 0.9606, 0.9304, 0.9567, 0.9278, 0.9611, 0.9171, 0.9688, 0.9222, 0.9567, 0.9278, 0.951, 0.9266, 0.9521, 0.9153, 0.9611, 0.9171, 0.4028, 0.9571, 0.4085, 0.9583, 0.4073, 0.9696, 0.3983, 0.9677, 0.3989, 0.9545, 0.4028, 0.9571, 0.3983, 0.9677, 0.3907, 0.9626, 0.3963, 0.9505, 0.3989, 0.9545, 0.3907, 0.9626, 0.3856, 0.9549, 0.3951, 0.9448, 0.3963, 0.9505, 0.3856, 0.9549, 0.3839, 0.9458, 0.951, 0.9585, 0.9567, 0.9573, 0.9612, 0.9679, 0.9521, 0.9698, 0.9567, 0.9573, 0.9606, 0.9546, 0.9688, 0.9628, 0.9612, 0.9679, 0.9606, 0.9546, 0.9632, 0.9507, 0.9739, 0.9551, 0.9688, 0.9628, 0.9632, 0.9507, 0.9644, 0.945, 0.9757, 0.9461, 0.9739, 0.9551, 0.3964, 0.9342, 0.3952, 0.9399, 0.3839, 0.9387, 0.3858, 0.9297, 0.399, 0.9303, 0.3964, 0.9342, 0.3858, 0.9297, 0.3909, 0.9221, 0.4029, 0.9277, 0.399, 0.9303, 0.3909, 0.9221, 0.3986, 0.917, 0.4087, 0.9266, 0.4029, 0.9277, 0.3986, 0.917, 0.4076, 0.9153, 0.8894, 0.9586, 0.951, 0.9585, 0.9521, 0.9698, 0.8894, 0.9699, 0.9644, 0.945, 0.9644, 0.9401, 0.9757, 0.9389, 0.9757, 0.9461, 0.3952, 0.9399, 0.3951, 0.9448, 0.3839, 0.9458, 0.3839, 0.9387, 0.951, 0.9266, 0.8894, 0.9269, 0.8894, 0.9156, 0.9521, 0.9153, 0.4085, 0.9583, 0.458, 0.9585, 0.458, 0.9698, 0.4073, 0.9696, 0.458, 0.9585, 0.5965, 0.9586, 0.5965, 0.9699, 0.458, 0.9698, 0.5965, 0.9586, 0.6619, 0.9586, 0.6619, 0.9699, 0.5965, 0.9699, 0.6619, 0.9586, 0.746, 0.9586, 0.746, 0.9699, 0.6619, 0.9699, 0.746, 0.9586, 0.8894, 0.9586, 0.8894, 0.9699, 0.746, 0.9699, 0.4581, 0.9268, 0.4087, 0.9266, 0.4076, 0.9153, 0.4582, 0.9155, 0.5965, 0.9269, 0.4581, 0.9268, 0.4582, 0.9155, 0.5965, 0.9156, 0.6619, 0.9269, 0.5965, 0.9269, 0.5965, 0.9156, 0.6619, 0.9156, 0.746, 0.9269, 0.6619, 0.9269, 0.6619, 0.9156, 0.746, 0.9156, 0.8894, 0.9269, 0.746, 0.9269, 0.746, 0.9156, 0.8894, 0.9156, 0.9573, 0.9534, 0.9614, 0.9507, 0.9641, 0.9467, 0.9653, 0.9407, 0.9653, 0.9357, 0.9641, 0.9298, 0.9614, 0.9257, 0.9573, 0.923, 0.9514, 0.9218, 0.9514, 0.9546, 0.6846, 0.9357, 0.6846, 0.9407, 0.6846, 0.9467, 0.6846, 0.9507, 0.6846, 0.9534, 0.6845, 0.9546, 0.6845, 0.9218, 0.6846, 0.923, 0.6846, 0.9257, 0.6846, 0.9298, 0.6955, 0.9546, 0.6955, 0.9218, 0.6845, 0.9218, 0.6845, 0.9546, 0.7288, 0.9546, 0.7288, 0.9218, 0.6955, 0.9218, 0.6955, 0.9546, 0.7891, 0.9546, 0.7891, 0.9218, 0.7288, 0.9218, 0.7288, 0.9546, 0.8458, 0.9546, 0.8458, 0.9218, 0.7891, 0.9218, 0.7891, 0.9546, 0.9006, 0.9546, 0.9006, 0.9218, 0.8458, 0.9218, 0.8458, 0.9546, 0.9514, 0.9546, 0.9514, 0.9218, 0.9006, 0.9218, 0.9006, 0.9546, 0.716, 0.9518, 0.716, 0.9528, 0.6845, 0.9546, 0.6846, 0.9534, 0.8091, 0.9528, 0.8596, 0.9528, 0.8458, 0.9546, 0.7891, 0.9546, 0.716, 0.9494, 0.716, 0.9518, 0.6846, 0.9534, 0.6846, 0.9507, 0.7554, 0.9528, 0.8091, 0.9528, 0.7891, 0.9546, 0.7288, 0.9546, 0.716, 0.9457, 0.716, 0.9494, 0.6846, 0.9507, 0.6846, 0.9467, 0.7257, 0.9528, 0.7554, 0.9528, 0.7288, 0.9546, 0.6955, 0.9546, 0.3453, 0.9279, 0.348, 0.9382, 0.2888, 0.9568, 0.2857, 0.9453, 0.3349, 0.1323, 0.3253, 0.2245, 0.2637, 0.2204, 0.2757, 0.1235, 0.3428, 0.09394, 0.3407, 0.1045, 0.2817, 0.09383, 0.2839, 0.08231, 0.3253, 0.2245, 0.3216, 0.3332, 0.2629, 0.3306, 0.2637, 0.2204, 0.3407, 0.1045, 0.339, 0.113, 0.2798, 0.103, 0.2817, 0.09383, 0.3403, 0.9088, 0.343, 0.9193, 0.2832, 0.9358, 0.2802, 0.9244, 0.3216, 0.3332, 0.3168, 0.4583, 0.2565, 0.4564, 0.2629, 0.3306, 0.339, 0.113, 0.3372, 0.1216, 0.2779, 0.1122, 0.2798, 0.103, 0.3381, 0.9004, 0.3403, 0.9088, 0.2802, 0.9244, 0.2777, 0.9154, 0.3168, 0.4583, 0.3082, 0.6172, 0.2468, 0.6197, 0.2565, 0.4564, 0.3372, 0.1216, 0.3349, 0.1323, 0.2757, 0.1235, 0.2779, 0.1122, 0.336, 0.8918, 0.3381, 0.9004, 0.2777, 0.9154, 0.2753, 0.9064, 0.3082, 0.6172, 0.3177, 0.7668, 0.2562, 0.7747, 0.2468, 0.6197, 0.716, 0.9528, 0.7257, 0.9528, 0.6955, 0.9546, 0.6845, 0.9546, 0.3335, 0.8811, 0.336, 0.8918, 0.2753, 0.9064, 0.2723, 0.8953, 0.343, 0.9193, 0.3453, 0.9279, 0.2857, 0.9453, 0.2832, 0.9358])
me_conveyorbelt_curve1_r.materials.append(mat_conveyorbelt)
me_conveyorbelt_curve1_r.update()
me_circle = bpy.data.meshes.new('Circle')
me_circle.from_pydata([(0.0, 1.72, 0.0), (-0.3356, 1.687, 0.0), (-0.6582, 1.589, 0.0), (-0.9556, 1.43, 0.0), (-1.216, 1.216, 0.0), (-1.43, 0.9556, 0.0), (-1.589, 0.6582, 0.0), (-1.687, 0.3356, 0.0), (-1.72, 0.0, 0.0), (-1.687, -0.3356, 0.0), (-1.589, -0.6582, 0.0), (-1.43, -0.9556, 0.0), (-1.216, -1.216, 0.0), (-0.9556, -1.43, 0.0), (-0.6582, -1.589, 0.0), (-0.3356, -1.687, 0.0), (0.0, -1.72, 0.0), (0.3356, -1.687, 0.0), (0.6582, -1.589, 0.0), (0.9556, -1.43, 0.0), (1.216, -1.216, 0.0), (1.43, -0.9556, 0.0), (1.589, -0.6582, 0.0), (1.687, -0.3356, 0.0), (1.72, 0.0, 0.0), (1.687, 0.3356, 0.0), (1.589, 0.6582, 0.0), (1.43, 0.9556, 0.0), (1.216, 1.216, 0.0), (0.9556, 1.43, 0.0), (0.6582, 1.589, 0.0), (0.3356, 1.687, 0.0), (4.806e-08, 1.893, 0.0), (-0.3694, 1.857, 0.0), (-0.7246, 1.749, 0.0), (-1.052, 1.574, 0.0), (-1.339, 1.339, 0.0), (-1.574, 1.052, 0.0), (-1.749, 0.7246, 0.0), (-1.857, 0.3694, 0.0), (-1.893, -4.806e-08, 0.0), (-1.857, -0.3694, 0.0), (-1.749, -0.7246, 0.0), (-1.574, -1.052, 0.0), (-1.339, -1.339, 0.0), (-1.052, -1.574, 0.0), (-0.7246, -1.749, 0.0), (-0.3694, -1.857, 0.0), (4.806e-08, -1.893, 0.0), (0.3694, -1.857, 0.0), (0.7246, -1.749, 0.0), (1.052, -1.574, 0.0), (1.339, -1.339, 0.0), (1.574, -1.052, 0.0), (1.749, -0.7246, 0.0), (1.857, -0.3694, 0.0), (1.893, -4.806e-08, 0.0), (1.857, 0.3694, 0.0), (1.749, 0.7246, 0.0), (1.574, 1.052, 0.0), (1.339, 1.339, 0.0), (1.052, 1.574, 0.0), (0.7246, 1.749, 0.0), (0.3694, 1.857, 0.0)], [(1, 0), (2, 1), (3, 2), (4, 3), (5, 4), (6, 5), (7, 6), (8, 7), (9, 8), (10, 9), (11, 10), (12, 11), (13, 12), (14, 13), (15, 14), (16, 15), (17, 16), (18, 17), (19, 18), (20, 19), (21, 20), (22, 21), (23, 22), (24, 23), (25, 24), (26, 25), (27, 26), (28, 27), (29, 28), (30, 29), (31, 30), (0, 31), (33, 32), (34, 33), (35, 34), (36, 35), (37, 36), (38, 37), (39, 38), (40, 39), (41, 40), (42, 41), (43, 42), (44, 43), (45, 44), (46, 45), (47, 46), (48, 47), (49, 48), (50, 49), (51, 50), (52, 51), (53, 52), (54, 53), (55, 54), (56, 55), (57, 56), (58, 57), (59, 58), (60, 59), (61, 60), (62, 61), (63, 62), (32, 63)], [])
_uv = me_circle.uv_layers.new(name='UVMap')
_uv.uv.foreach_set('vector', [])
me_circle.update()
me_circle_001 = bpy.data.meshes.new('Circle.001')
me_circle_001.from_pydata([(0.0, 1.72, 0.0), (-0.3356, 1.687, 0.0), (-0.6582, 1.589, 0.0), (-0.9556, 1.43, 0.0), (-1.216, 1.216, 0.0), (-1.43, 0.9556, 0.0), (-1.589, 0.6582, 0.0), (-1.687, 0.3356, 0.0), (-1.72, 0.0, 0.0), (-1.687, -0.3356, 0.0), (-1.589, -0.6582, 0.0), (-1.43, -0.9556, 0.0), (-1.216, -1.216, 0.0), (-0.9556, -1.43, 0.0), (-0.6582, -1.589, 0.0), (-0.3356, -1.687, 0.0), (0.0, -1.72, 0.0), (0.3356, -1.687, 0.0), (0.6582, -1.589, 0.0), (0.9556, -1.43, 0.0), (1.216, -1.216, 0.0), (1.43, -0.9556, 0.0), (1.589, -0.6582, 0.0), (1.687, -0.3356, 0.0), (1.72, 0.0, 0.0), (1.687, 0.3356, 0.0), (1.589, 0.6582, 0.0), (1.43, 0.9556, 0.0), (1.216, 1.216, 0.0), (0.9556, 1.43, 0.0), (0.6582, 1.589, 0.0), (0.3356, 1.687, 0.0), (-3.493e-09, 1.67, 0.0), (-0.3257, 1.638, 0.0), (-0.6389, 1.543, 0.0), (-0.9276, 1.388, 0.0), (-1.181, 1.181, 0.0), (-1.388, 0.9276, 0.0), (-1.543, 0.6389, 0.0), (-1.638, 0.3257, 0.0), (-1.67, 0.0, 0.0), (-1.638, -0.3257, 0.0), (-1.543, -0.6389, 0.0), (-1.388, -0.9276, 0.0), (-1.181, -1.181, 0.0), (-0.9276, -1.388, 0.0), (-0.6389, -1.543, 0.0), (-0.3257, -1.638, 0.0), (-3.493e-09, -1.67, 0.0), (0.3257, -1.638, 0.0), (0.6389, -1.543, 0.0), (0.9276, -1.388, 0.0), (1.181, -1.181, 0.0), (1.388, -0.9276, 0.0), (1.543, -0.6389, 0.0), (1.638, -0.3257, 0.0), (1.67, 0.0, 0.0), (1.638, 0.3257, 0.0), (1.543, 0.6389, 0.0), (1.388, 0.9276, 0.0), (1.181, 1.181, 0.0), (0.9276, 1.388, 0.0), (0.6389, 1.543, 0.0), (0.3257, 1.638, 0.0)], [(1, 0), (2, 1), (3, 2), (4, 3), (5, 4), (6, 5), (7, 6), (8, 7), (9, 8), (10, 9), (11, 10), (12, 11), (13, 12), (14, 13), (15, 14), (16, 15), (17, 16), (18, 17), (19, 18), (20, 19), (21, 20), (22, 21), (23, 22), (24, 23), (25, 24), (26, 25), (27, 26), (28, 27), (29, 28), (30, 29), (31, 30), (0, 31), (33, 32), (34, 33), (35, 34), (36, 35), (37, 36), (38, 37), (39, 38), (40, 39), (41, 40), (42, 41), (43, 42), (44, 43), (45, 44), (46, 45), (47, 46), (48, 47), (49, 48), (50, 49), (51, 50), (52, 51), (53, 52), (54, 53), (55, 54), (56, 55), (57, 56), (58, 57), (59, 58), (60, 59), (61, 60), (62, 61), (63, 62), (32, 63)], [])
_uv = me_circle_001.uv_layers.new(name='UVMap')
_uv.uv.foreach_set('vector', [])
me_circle_001.update()

# ---- objects
ob_arrowtile = bpy.data.objects.new('ArrowTile', me_arrowtile)
ob_conveyorbelt_straight = bpy.data.objects.new('ConveyorBelt_Straight', me_conveyorbelt_straight)
ob_conveyorbelt_curve1_r = bpy.data.objects.new('ConveyorBelt_Curve1_R', me_conveyorbelt_curve1_r)
ob_conveyorbelt_straight_001 = bpy.data.objects.new('ConveyorBelt_Straight.001', me_conveyorbelt_straight)
ob_curve1_reference_inner = bpy.data.objects.new('Curve1_Reference_Inner', me_circle)
ob_curve1_reference_outer = bpy.data.objects.new('Curve1_Reference_Outer', me_circle_001)

# ---- transforms, parenting, visibility, modifiers, constraints
ob_arrowtile.location = (0.0, 0.0, 0.0)
ob_arrowtile.lock_rotations_4d = False
ob_arrowtile.empty_display_type = 'ARROWS'
ob_arrowtile.lineart.crease_threshold = 0.0
ob_conveyorbelt_straight.location = (0.0, 0.0, 0.0)
ob_conveyorbelt_curve1_r.location = (0.0, -6.0, 0.0)
ob_conveyorbelt_straight_001.location = (-4.0, -10.0, 0.0)
ob_conveyorbelt_straight_001.rotation_euler = (0.0, -0.0, -1.571)
ob_curve1_reference_inner.location = (-3.988, -6.007, 0.0)
ob_curve1_reference_inner.scale = (1.323, 1.323, 1.323)
ob_curve1_reference_outer.location = (-3.988, -6.007, 0.0)
ob_curve1_reference_outer.scale = (3.296, 3.296, 3.296)

# ---- collection membership
col_collection.objects.link(ob_arrowtile)
col_collection.objects.link(ob_conveyorbelt_straight)
col_collection.objects.link(ob_conveyorbelt_curve1_r)
col_collection.objects.link(ob_conveyorbelt_straight_001)
col_collection.objects.link(ob_curve1_reference_inner)
col_collection.objects.link(ob_curve1_reference_outer)

# ---- scene / render settings (as saved in the file)
scene.frame_start = 1; scene.frame_end = 250; scene.frame_set(1)
scene.render.engine = 'BLENDER_EEVEE_NEXT'
bpy.context.view_layer.update()

# ---- added for rendering (the .blend has no active camera and no usable light): camera, sun
cam_auto = bpy.data.cameras.new('AutoCamera')
cam_auto.lens = 50.0
cam_auto.sensor_width = 36.0
cam_auto.clip_end = 1000.0
ob_auto_camera = bpy.data.objects.new('AutoCamera', cam_auto)
scene.collection.objects.link(ob_auto_camera)
ob_auto_camera.location = (11.9559, -24.6773, 12.0024)
ob_auto_camera.rotation_euler = (1.09748, -7.21219e-08, 0.694738)
scene.camera = ob_auto_camera
light_auto_sun = bpy.data.lights.new('AutoSun', 'SUN')
light_auto_sun.energy = 3.0
light_auto_sun.angle = 0.0523599
ob_auto_sun = bpy.data.objects.new('AutoSun', light_auto_sun)
scene.collection.objects.link(ob_auto_sun)
ob_auto_sun.rotation_euler = (0.872665, 0.174533, 0.523599)
bpy.context.view_layer.update()
